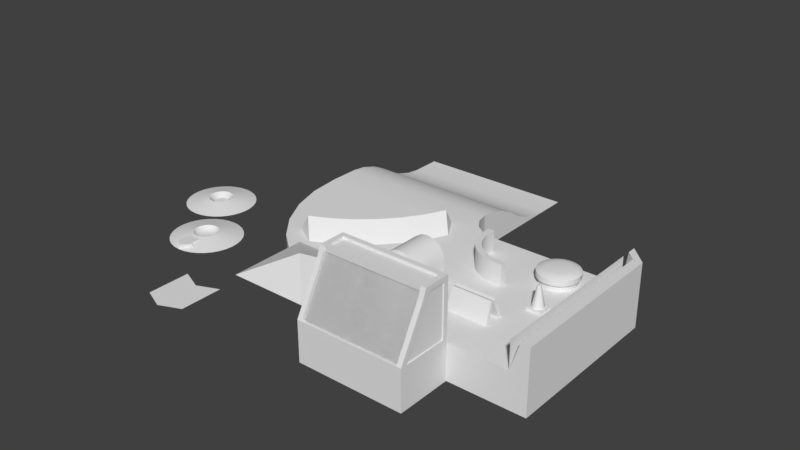 # Source: field_parts.blend  (saved by Blender 2.79.0; exported with 4.5.12 LTS)
import bpy
from mathutils import Matrix  # noqa: F401  (used for matrix-valued properties, if any)

bpy.ops.wm.read_factory_settings(use_empty=True)
scene = bpy.context.scene
scene.name = 'Scene'

# ---- collections
col_collection_1 = bpy.data.collections.new('Collection 1'); scene.collection.children.link(col_collection_1)

# ---- world
world_world = bpy.data.worlds.new('World'); scene.world = world_world
world_world.color = (0.05088, 0.05088, 0.05088)
world_world.use_sun_shadow = False
world_world.sun_shadow_jitter_overblur = 0.0
world_world.cycles.sampling_method = 'MANUAL'

# ---- meshes
me_cube_007 = bpy.data.meshes.new('Cube.007')
me_cube_007.from_pydata([(0.3491, 0.3491, 0.1251), (0.3491, 0.3491, -1.49e-07), (0.3491, -0.3491, 0.1251), (0.3491, -0.3491, -1.49e-07), (-0.3491, 0.3491, 0.1251), (-0.3491, 0.3491, -1.49e-07), (-0.3491, -0.3491, 0.1251), (-0.3491, -0.3491, -1.49e-07), (-3.172e-10, 0.2842, 0.1251), (0.2009, 0.2009, 0.1251), (0.2842, -1.142e-08, 0.1251), (0.2009, -0.2009, 0.1251), (-3.172e-10, -0.2842, 0.1251), (-0.2009, -0.2009, 0.1251), (-0.2842, 5.517e-09, 0.1251), (-0.2009, 0.2009, 0.1251), (0.06057, -0.06057, 1.116), (0.08566, -2.774e-09, 1.116), (0.06057, 0.06057, 1.116), (0.0, 0.08566, 1.116), (-0.06057, 0.06057, 1.116), (-0.08566, 2.332e-09, 1.116), (-0.06057, -0.06057, 1.116), (0.0, -0.08566, 1.116)], [], [(7, 6, 4, 5), (0, 4, 6, 2), (3, 2, 6, 7), (1, 0, 2, 3), (5, 4, 0, 1), (14, 21, 20, 15), (15, 20, 19, 8), (9, 18, 17, 10), (10, 17, 16, 11), (12, 23, 22, 13), (13, 22, 21, 14), (8, 19, 18, 9), (16, 17, 18, 19, 20, 21, 22, 23), (11, 16, 23, 12)])
me_cube_007.polygons.foreach_set('use_smooth', [True] * 14)
_uv = me_cube_007.uv_layers.new(name='UVMap')
_uv.uv.foreach_set('vector', [0.5703, 0.8887, 0.5684, 0.8887, 0.5684, 0.8809, 0.5703, 0.8809, 0.5645, 0.8887, 0.5645, 0.8965, 0.5547, 0.8965, 0.5547, 0.8887, 0.5664, 0.8809, 0.5684, 0.8809, 0.5684, 0.8887, 0.5664, 0.8887, 0.5645, 0.8887, 0.5645, 0.8887, 0.5645, 0.8809, 0.5645, 0.8809, 0.5664, 0.8887, 0.5645, 0.8887, 0.5645, 0.8809, 0.5664, 0.8809, 0.5195, 0.8789, 0.5195, 0.9961, 0.5039, 0.9961, 0.5039, 0.8789, 0.6211, 0.8789, 0.6211, 0.9961, 0.6055, 0.9961, 0.6055, 0.8789, 0.5918, 0.8789, 0.5918, 0.9961, 0.5762, 0.9961, 0.5762, 0.8789, 0.5762, 0.8789, 0.5762, 0.9961, 0.5625, 0.9961, 0.5625, 0.8789, 0.5488, 0.8789, 0.5488, 0.9961, 0.5332, 0.9961, 0.5332, 0.8789, 0.5332, 0.8789, 0.5332, 0.9961, 0.5195, 0.9961, 0.5195, 0.8789, 0.6055, 0.8789, 0.6055, 0.9961, 0.5918, 0.9961, 0.5918, 0.8789, 0.9492, 0.5371, 0.9609, 0.5488, 0.9609, 0.5645, 0.9492, 0.5762, 0.9336, 0.5762, 0.9219, 0.5645, 0.9219, 0.5488, 0.9336, 0.5371, 0.5625, 0.8789, 0.5625, 0.9961, 0.5488, 0.9961, 0.5488, 0.8789])
me_cube_007.use_remesh_preserve_volume = False
me_cube_007.use_remesh_preserve_attributes = False
me_cube_007.use_mirror_vertex_groups = False
me_cube_007.update()
me_cube_005 = bpy.data.meshes.new('Cube.005')
me_cube_005.from_pydata([(-1.0, 1.0, 0.001), (1.0, -1.0, 0.001), (-1.0, -1.0, 0.001), (4.768e-07, -1.422, 0.001), (1.0, 1.0, 0.001), (4.768e-07, 0.5782, 0.001)], [], [(5, 3, 1, 4), (0, 2, 3, 5)])
_uv = me_cube_005.uv_layers.new(name='UVMap')
_uv.uv.foreach_set('vector', [0.875, 0.05273, 0.875, 0.2441, 0.7539, 0.2012, 0.7539, 0.005859, 0.9961, 0.005859, 0.9961, 0.2012, 0.875, 0.2441, 0.875, 0.05273])
me_cube_005.use_remesh_preserve_volume = False
me_cube_005.use_remesh_preserve_attributes = False
me_cube_005.use_mirror_vertex_groups = False
me_cube_005.update()
me_torus = bpy.data.meshes.new('Torus')
me_torus.from_pydata([(-2.868, -1.085, 0.004639), (-2.555, -2.254, 0.004639), (-2.583, -1.003, 0.004639), (-2.034, -2.328, 0.8328), (-1.805, -0.6195, 0.004639), (-1.088, -1.862, 0.8328), (-1.085, -0.138, 0.004639), (-0.2117, -1.276, 0.8328), (-0.4334, 0.4334, 0.004639), (0.5809, -0.5809, 0.8328), (0.138, 1.085, 0.004639), (1.276, 0.2117, 0.8328), (0.6195, 1.805, 0.004639), (1.862, 1.088, 0.8328), (1.003, 2.583, 0.004639), (2.328, 2.034, 0.8328), (1.085, 2.868, 0.004639), (2.254, 2.555, 0.004639), (-2.745, -1.545, 0.004639), (-2.646, -1.916, 0.004639), (-2.192, -1.945, 0.4186), (-2.366, -1.525, 0.1562), (-1.523, -1.109, 0.1562), (-1.295, -1.503, 0.4186), (-0.7407, -0.5867, 0.1562), (-0.4638, -0.9474, 0.4186), (0.288, -0.288, 0.4186), (-0.03349, 0.03349, 0.1562), (0.9474, 0.4638, 0.4186), (0.5867, 0.7406, 0.1562), (1.503, 1.295, 0.4186), (1.109, 1.523, 0.1562), (1.525, 2.366, 0.1562), (1.945, 2.192, 0.4186), (1.916, 2.646, 0.004639), (1.545, 2.745, 0.004639), (-1.431, -2.931, 0.004639), (-0.4855, -2.464, 0.004639), (0.391, -1.879, 0.004639), (1.184, -1.184, 0.004639), (1.879, -0.391, 0.004639), (2.464, 0.4855, 0.004639), (2.931, 1.431, 0.004639)], [], [(19, 1, 3, 20), (20, 3, 5, 23), (23, 5, 7, 25), (2, 21, 22, 4), (25, 7, 9, 26), (4, 22, 24, 6), (26, 9, 11, 28), (6, 24, 27, 8), (10, 29, 31, 12), (8, 27, 29, 10), (28, 11, 13, 30), (12, 31, 32, 14), (30, 13, 15, 33), (33, 15, 17, 34), (14, 32, 35, 16), (31, 30, 33, 32), (21, 20, 23, 22), (29, 28, 30, 31), (22, 23, 25, 24), (18, 19, 20, 21), (27, 26, 28, 29), (24, 25, 26, 27), (32, 33, 34, 35), (0, 18, 21, 2), (13, 11, 40, 41), (9, 7, 38, 39), (3, 1, 36), (5, 3, 36, 37), (7, 5, 37, 38), (17, 15, 42), (11, 9, 39, 40), (15, 13, 41, 42)])
me_torus.polygons.foreach_set('use_smooth', [True] * 32)
_k = set([(2, 21), (3, 20), (14, 32), (15, 33), (20, 21), (32, 33)])
me_torus.attributes.new('sharp_edge', 'BOOLEAN', 'EDGE').data.foreach_set('value', [ (min(e.vertices), max(e.vertices)) in _k for e in me_torus.edges])
_uv = me_torus.uv_layers.new(name='UVMap')
_uv.uv.foreach_set('vector', [0.4805, 0.8945, 0.4824, 0.9297, 0.3926, 0.9609, 0.4219, 0.9121, 0.005859, 0.4238, 0.005859, 0.377, 0.08984, 0.377, 0.08984, 0.4238, 0.08984, 0.4238, 0.08984, 0.377, 0.1719, 0.377, 0.1719, 0.4238, 0.005859, 0.4961, 0.005859, 0.4551, 0.08984, 0.4551, 0.08984, 0.4961, 0.1719, 0.4238, 0.1719, 0.377, 0.2539, 0.377, 0.2539, 0.4238, 0.08984, 0.4961, 0.08984, 0.4551, 0.1719, 0.4551, 0.1719, 0.4961, 0.2539, 0.4238, 0.2539, 0.377, 0.3359, 0.377, 0.3359, 0.4238, 0.1719, 0.4961, 0.1719, 0.4551, 0.2539, 0.4551, 0.2539, 0.4961, 0.3359, 0.4961, 0.3359, 0.4551, 0.418, 0.4551, 0.418, 0.4961, 0.2539, 0.4961, 0.2539, 0.4551, 0.3359, 0.4551, 0.3359, 0.4961, 0.3359, 0.4238, 0.3359, 0.377, 0.418, 0.377, 0.418, 0.4238, 0.418, 0.4961, 0.418, 0.4551, 0.4922, 0.4551, 0.4922, 0.4961, 0.418, 0.4238, 0.418, 0.377, 0.4922, 0.377, 0.4922, 0.4238, 0.3457, 0.8965, 0.3926, 0.9316, 0.2969, 0.9316, 0.2871, 0.8984, 0.2832, 0.8086, 0.3125, 0.8574, 0.2734, 0.8633, 0.2559, 0.8203, 0.418, 0.4551, 0.418, 0.4238, 0.4922, 0.4238, 0.4922, 0.4551, 0.005859, 0.4551, 0.005859, 0.4238, 0.08984, 0.4238, 0.08984, 0.4551, 0.3359, 0.4551, 0.3359, 0.4238, 0.418, 0.4238, 0.418, 0.4551, 0.08984, 0.4551, 0.08984, 0.4238, 0.1719, 0.4238, 0.1719, 0.4551, 0.4805, 0.8574, 0.4805, 0.8945, 0.4219, 0.9121, 0.4414, 0.8652, 0.2539, 0.4551, 0.2539, 0.4238, 0.3359, 0.4238, 0.3359, 0.4551, 0.1719, 0.4551, 0.1719, 0.4238, 0.2539, 0.4238, 0.2539, 0.4551, 0.3125, 0.8574, 0.3457, 0.8965, 0.2871, 0.8984, 0.2734, 0.8633, 0.4824, 0.8105, 0.4805, 0.8574, 0.4414, 0.8652, 0.4531, 0.8086, 0.4297, 0.8887, 0.4023, 0.8828, 0.4023, 0.8516, 0.4316, 0.8555, 0.373, 0.8828, 0.3457, 0.8828, 0.3438, 0.8516, 0.373, 0.8496, 0.2949, 0.8965, 0.2676, 0.9082, 0.2871, 0.8691, 0.3184, 0.8887, 0.2949, 0.8965, 0.2871, 0.8691, 0.3145, 0.8574, 0.3457, 0.8828, 0.3184, 0.8887, 0.3145, 0.8574, 0.3438, 0.8516, 0.4824, 0.9062, 0.4531, 0.8945, 0.4609, 0.8652, 0.4023, 0.8828, 0.373, 0.8828, 0.373, 0.8496, 0.4023, 0.8516, 0.4531, 0.8945, 0.4297, 0.8887, 0.4316, 0.8555, 0.4609, 0.8652])
me_torus.use_remesh_preserve_volume = False
me_torus.use_remesh_preserve_attributes = False
me_torus.use_mirror_vertex_groups = False
me_torus.update()
me_cube_006 = bpy.data.meshes.new('Cube.006')
me_cube_006.from_pydata([(-1.908, -1.908, 0.0), (0.0, 0.0, 0.8919), (-1.908, 1.908, 0.0), (1.908, -1.908, 0.0), (1.908, 1.908, 0.0)], [], [(0, 1, 2), (2, 1, 4), (4, 1, 3), (3, 1, 0)])
_uv = me_cube_006.uv_layers.new(name='UVMap')
_uv.uv.foreach_set('vector', [0.9199, 0.6484, 0.9609, 0.6914, 0.9199, 0.7344, 0.8398, 0.4648, 0.877, 0.4277, 0.9141, 0.4648, 0.957, 0.7305, 0.916, 0.6895, 0.957, 0.6484, 0.9141, 0.4375, 0.875, 0.4785, 0.8359, 0.4375])
me_cube_006.use_remesh_preserve_volume = False
me_cube_006.use_remesh_preserve_attributes = False
me_cube_006.use_mirror_vertex_groups = False
me_cube_006.update()
me_cube_004 = bpy.data.meshes.new('Cube.004')
me_cube_004.from_pydata([(1.362, 0.9099, -1.192e-07), (1.158, 1.158, -1.192e-07), (0.9099, 1.362, -1.192e-07), (0.6267, 1.513, -1.192e-07), (0.3195, 1.606, -1.192e-07), (-1.016e-06, 1.638, -1.192e-07), (1.513, 0.6267, -1.192e-07), (1.606, 0.3195, -1.192e-07), (1.638, -1.581e-07, -1.192e-07), (1.606, -0.3195, -1.192e-07), (1.513, -0.6267, -1.192e-07), (1.362, -0.9099, -1.192e-07), (1.158, -1.158, -1.192e-07), (0.9099, -1.362, -1.192e-07), (0.6267, -1.513, -1.192e-07), (0.3195, -1.606, -1.192e-07), (-1.797e-06, -1.638, -1.192e-07), (-0.3195, -1.606, -1.192e-07), (-0.6267, -1.513, -1.192e-07), (-0.9099, -1.362, -1.192e-07), (-1.158, -1.158, -1.192e-07), (-1.362, -0.9099, -1.192e-07), (-1.513, -0.6267, -1.192e-07), (-1.606, -0.3195, -1.192e-07), (-1.638, 1.404e-06, -1.192e-07), (-1.606, 0.3195, -1.192e-07), (-1.513, 0.6267, -1.192e-07), (-1.362, 0.9099, -1.192e-07), (-1.158, 1.158, -1.192e-07), (-0.9099, 1.362, -1.192e-07), (-0.6267, 1.513, -1.192e-07), (-0.3195, 1.606, -1.192e-07), (0.4729, 0.316, 0.2408), (0.4022, 0.4022, 0.2408), (0.316, 0.4729, 0.2408), (0.2177, 0.5255, 0.2408), (0.111, 0.5579, 0.2408), (-8.845e-07, 0.5688, 0.2408), (0.5255, 0.2177, 0.2408), (0.5579, 0.111, 0.2408), (0.5688, 1.337e-07, 0.2408), (0.5579, -0.111, 0.2408), (0.5255, -0.2177, 0.2408), (0.4729, -0.316, 0.2408), (0.4022, -0.4022, 0.2408), (0.316, -0.4729, 0.2408), (0.2177, -0.5255, 0.2408), (0.111, -0.5579, 0.2408), (-1.156e-06, -0.5688, 0.2408), (-0.111, -0.5579, 0.2408), (-0.2177, -0.5255, 0.2408), (-0.316, -0.4729, 0.2408), (-0.4022, -0.4022, 0.2408), (-0.4729, -0.316, 0.2408), (-0.5255, -0.2177, 0.2408), (-0.5579, -0.111, 0.2408), (-0.5688, 6.761e-07, 0.2408), (-0.5579, 0.111, 0.2408), (-0.5255, 0.2177, 0.2408), (-0.4729, 0.316, 0.2408), (-0.4022, 0.4022, 0.2408), (-0.316, 0.4729, 0.2408), (-0.2177, 0.5255, 0.2408), (-0.111, 0.5579, 0.2408), (0.2459, 0.1643, 0.03503), (0.2091, 0.2091, 0.03503), (0.1643, 0.2459, 0.03503), (0.1132, 0.2732, 0.03503), (0.05769, 0.29, 0.03503), (-7.944e-07, 0.2957, 0.03503), (0.2732, 0.1132, 0.03503), (0.29, 0.05769, 0.03503), (0.2957, 2.515e-08, 0.03503), (0.29, -0.05769, 0.03503), (0.2732, -0.1132, 0.03503), (0.2459, -0.1643, 0.03503), (0.2091, -0.2091, 0.03503), (0.1643, -0.2459, 0.03503), (0.1132, -0.2732, 0.03503), (0.05769, -0.29, 0.03503), (-1.03e-06, -0.2957, 0.03503), (-0.05769, -0.29, 0.03503), (-0.1132, -0.2732, 0.03503), (-0.1643, -0.2459, 0.03503), (-0.2091, -0.2091, 0.03503), (-0.2459, -0.1643, 0.03503), (-0.2732, -0.1132, 0.03503), (-0.29, -0.05769, 0.03503), (-0.2957, 4.368e-07, 0.03503), (-0.29, 0.05769, 0.03503), (-0.2732, 0.1132, 0.03503), (-0.2459, 0.1643, 0.03503), (-0.2091, 0.2091, 0.03503), (-0.1643, 0.2459, 0.03503), (-0.1132, 0.2732, 0.03503), (-0.05769, 0.29, 0.03503)], [], [(4, 36, 35, 3), (0, 32, 38, 6), (29, 61, 62, 30), (16, 48, 49, 17), (5, 37, 36, 4), (30, 62, 63, 31), (17, 49, 50, 18), (0, 1, 33, 32), (31, 63, 37, 5), (18, 50, 51, 19), (19, 51, 52, 20), (6, 38, 39, 7), (20, 52, 53, 21), (7, 39, 40, 8), (21, 53, 54, 22), (8, 40, 41, 9), (22, 54, 55, 23), (9, 41, 42, 10), (23, 55, 56, 24), (10, 42, 43, 11), (24, 56, 57, 25), (11, 43, 44, 12), (25, 57, 58, 26), (12, 44, 45, 13), (26, 58, 59, 27), (13, 45, 46, 14), (27, 59, 60, 28), (14, 46, 47, 15), (3, 35, 34, 2), (28, 60, 61, 29), (15, 47, 48, 16), (32, 33, 65, 64), (70, 71, 39, 38), (95, 69, 37, 63), (82, 83, 51, 50), (83, 84, 52, 51), (66, 67, 68, 69, 95, 94, 93, 92, 91, 90, 89, 88, 87, 86, 85, 84, 83, 82, 81, 80, 79, 78, 77, 76, 75, 74, 73, 72, 71, 70, 64, 65), (71, 72, 40, 39), (84, 85, 53, 52), (67, 66, 34, 35), (85, 86, 54, 53), (72, 73, 41, 40), (86, 87, 55, 54), (73, 74, 42, 41), (87, 88, 56, 55), (74, 75, 43, 42), (88, 89, 57, 56), (75, 76, 44, 43), (89, 90, 58, 57), (76, 77, 45, 44), (90, 91, 59, 58), (77, 78, 46, 45), (91, 92, 60, 59), (78, 79, 47, 46), (92, 93, 61, 60), (79, 80, 48, 47), (68, 67, 35, 36), (93, 94, 62, 61), (80, 81, 49, 48), (69, 68, 36, 37), (94, 95, 63, 62), (81, 82, 50, 49), (2, 34, 33, 1), (64, 70, 38, 32), (66, 65, 33, 34)])
me_cube_004.polygons.foreach_set('use_smooth', [True] * 65)
_uv = me_cube_004.uv_layers.new(name='UVMap')
_uv.uv.foreach_set('vector', [0.9453, 0.7305, 0.9355, 0.6992, 0.9395, 0.6992, 0.9531, 0.7266, 0.9727, 0.7051, 0.9453, 0.6914, 0.9453, 0.6875, 0.9766, 0.6992, 0.9102, 0.7266, 0.9238, 0.6992, 0.9277, 0.6992, 0.918, 0.7305, 0.9277, 0.6348, 0.9316, 0.666, 0.9277, 0.666, 0.918, 0.6387, 0.9355, 0.7305, 0.9316, 0.6992, 0.9355, 0.6992, 0.9453, 0.7305, 0.918, 0.7305, 0.9277, 0.6992, 0.9316, 0.6992, 0.9277, 0.7305, 0.918, 0.6387, 0.9277, 0.666, 0.9238, 0.666, 0.9102, 0.6387, 0.9727, 0.7051, 0.9707, 0.7129, 0.9453, 0.6914, 0.9453, 0.6914, 0.9277, 0.7305, 0.9316, 0.6992, 0.9316, 0.6992, 0.9355, 0.7305, 0.9102, 0.6387, 0.9238, 0.666, 0.9219, 0.6699, 0.9004, 0.6465, 0.9004, 0.6465, 0.9219, 0.6699, 0.918, 0.6738, 0.8926, 0.6523, 0.9766, 0.6992, 0.9453, 0.6875, 0.9492, 0.6836, 0.9805, 0.6875, 0.8926, 0.6523, 0.918, 0.6738, 0.918, 0.6738, 0.8906, 0.6602, 0.9805, 0.6875, 0.9492, 0.6836, 0.9492, 0.6816, 0.9805, 0.6777, 0.8906, 0.6602, 0.918, 0.6738, 0.918, 0.6777, 0.8867, 0.6699, 0.9805, 0.6777, 0.9492, 0.6816, 0.9453, 0.6816, 0.9766, 0.6699, 0.8867, 0.6699, 0.918, 0.6777, 0.9141, 0.6816, 0.8828, 0.6777, 0.9766, 0.6699, 0.9453, 0.6816, 0.9453, 0.6738, 0.9727, 0.6602, 0.8828, 0.6777, 0.9141, 0.6816, 0.9141, 0.6836, 0.8828, 0.6875, 0.9727, 0.6602, 0.9453, 0.6738, 0.9453, 0.6738, 0.9707, 0.6523, 0.8828, 0.6875, 0.9141, 0.6836, 0.918, 0.6875, 0.8867, 0.6992, 0.9707, 0.6523, 0.9453, 0.6738, 0.9414, 0.6699, 0.9629, 0.6465, 0.8867, 0.6992, 0.918, 0.6875, 0.918, 0.6914, 0.8906, 0.7051, 0.9629, 0.6465, 0.9414, 0.6699, 0.9395, 0.6699, 0.9531, 0.6387, 0.8906, 0.7051, 0.918, 0.6914, 0.918, 0.6914, 0.8926, 0.7129, 0.9531, 0.6387, 0.9395, 0.6699, 0.9355, 0.666, 0.9453, 0.6387, 0.8926, 0.7129, 0.918, 0.6914, 0.9219, 0.6953, 0.9004, 0.7188, 0.9453, 0.6387, 0.9355, 0.666, 0.9316, 0.666, 0.9355, 0.6348, 0.9531, 0.7266, 0.9395, 0.6992, 0.9414, 0.6953, 0.9629, 0.7188, 0.9004, 0.7188, 0.9219, 0.6953, 0.9238, 0.6992, 0.9102, 0.7266, 0.9355, 0.6348, 0.9316, 0.666, 0.9316, 0.666, 0.9277, 0.6348, 0.9453, 0.6914, 0.9453, 0.6914, 0.9395, 0.6875, 0.9395, 0.6836, 0.9395, 0.6836, 0.9395, 0.6836, 0.9492, 0.6836, 0.9453, 0.6875, 0.9316, 0.6914, 0.9316, 0.6914, 0.9316, 0.6992, 0.9316, 0.6992, 0.9277, 0.6777, 0.9277, 0.6777, 0.9219, 0.6699, 0.9238, 0.666, 0.9277, 0.6777, 0.9238, 0.6777, 0.918, 0.6738, 0.9219, 0.6699, 0.9355, 0.6875, 0.9355, 0.6875, 0.9355, 0.6914, 0.9316, 0.6914, 0.9316, 0.6914, 0.9316, 0.6914, 0.9277, 0.6875, 0.9277, 0.6875, 0.9238, 0.6875, 0.9238, 0.6836, 0.9238, 0.6836, 0.9238, 0.6836, 0.9238, 0.6816, 0.9238, 0.6816, 0.9238, 0.6816, 0.9238, 0.6777, 0.9277, 0.6777, 0.9277, 0.6777, 0.9277, 0.6777, 0.9316, 0.6777, 0.9316, 0.6777, 0.9316, 0.6777, 0.9355, 0.6777, 0.9355, 0.6777, 0.9395, 0.6816, 0.9395, 0.6816, 0.9395, 0.6816, 0.9395, 0.6816, 0.9395, 0.6836, 0.9395, 0.6836, 0.9395, 0.6836, 0.9395, 0.6875, 0.9395, 0.6836, 0.9395, 0.6816, 0.9492, 0.6816, 0.9492, 0.6836, 0.9238, 0.6777, 0.9238, 0.6816, 0.918, 0.6738, 0.918, 0.6738, 0.9355, 0.6875, 0.9355, 0.6875, 0.9414, 0.6953, 0.9395, 0.6992, 0.9238, 0.6816, 0.9238, 0.6816, 0.918, 0.6777, 0.918, 0.6738, 0.9395, 0.6816, 0.9395, 0.6816, 0.9453, 0.6816, 0.9492, 0.6816, 0.9238, 0.6816, 0.9238, 0.6816, 0.9141, 0.6816, 0.918, 0.6777, 0.9395, 0.6816, 0.9395, 0.6816, 0.9453, 0.6738, 0.9453, 0.6816, 0.9238, 0.6816, 0.9238, 0.6836, 0.9141, 0.6836, 0.9141, 0.6816, 0.9395, 0.6816, 0.9395, 0.6816, 0.9453, 0.6738, 0.9453, 0.6738, 0.9238, 0.6836, 0.9238, 0.6836, 0.918, 0.6875, 0.9141, 0.6836, 0.9395, 0.6816, 0.9355, 0.6777, 0.9414, 0.6699, 0.9453, 0.6738, 0.9238, 0.6836, 0.9238, 0.6836, 0.918, 0.6914, 0.918, 0.6875, 0.9355, 0.6777, 0.9355, 0.6777, 0.9395, 0.6699, 0.9414, 0.6699, 0.9238, 0.6836, 0.9238, 0.6875, 0.918, 0.6914, 0.918, 0.6914, 0.9355, 0.6777, 0.9316, 0.6777, 0.9355, 0.666, 0.9395, 0.6699, 0.9238, 0.6875, 0.9277, 0.6875, 0.9219, 0.6953, 0.918, 0.6914, 0.9316, 0.6777, 0.9316, 0.6777, 0.9316, 0.666, 0.9355, 0.666, 0.9277, 0.6875, 0.9277, 0.6875, 0.9238, 0.6992, 0.9219, 0.6953, 0.9316, 0.6777, 0.9316, 0.6777, 0.9316, 0.666, 0.9316, 0.666, 0.9355, 0.6914, 0.9355, 0.6875, 0.9395, 0.6992, 0.9355, 0.6992, 0.9277, 0.6875, 0.9316, 0.6914, 0.9277, 0.6992, 0.9238, 0.6992, 0.9316, 0.6777, 0.9277, 0.6777, 0.9277, 0.666, 0.9316, 0.666, 0.9316, 0.6914, 0.9355, 0.6914, 0.9355, 0.6992, 0.9316, 0.6992, 0.9316, 0.6914, 0.9316, 0.6914, 0.9316, 0.6992, 0.9277, 0.6992, 0.9277, 0.6777, 0.9277, 0.6777, 0.9238, 0.666, 0.9277, 0.666, 0.9629, 0.7188, 0.9414, 0.6953, 0.9453, 0.6914, 0.9707, 0.7129, 0.9395, 0.6836, 0.9395, 0.6836, 0.9453, 0.6875, 0.9453, 0.6914, 0.9355, 0.6875, 0.9395, 0.6875, 0.9453, 0.6914, 0.9414, 0.6953])
me_cube_004.use_remesh_preserve_volume = False
me_cube_004.use_remesh_preserve_attributes = False
me_cube_004.use_mirror_vertex_groups = False
me_cube_004.update()
me_cube_003 = bpy.data.meshes.new('Cube.003')
me_cube_003.from_pydata([(1.362, 0.9099, -1.192e-07), (1.158, 1.158, -1.192e-07), (0.9099, 1.362, -1.192e-07), (0.6267, 1.513, -1.192e-07), (0.3195, 1.606, -1.192e-07), (-1.016e-06, 1.638, -1.192e-07), (1.513, 0.6267, -1.192e-07), (1.606, 0.3195, -1.192e-07), (1.638, -1.581e-07, -1.192e-07), (1.606, -0.3195, -1.192e-07), (1.513, -0.6267, -1.192e-07), (1.362, -0.9099, -1.192e-07), (1.158, -1.158, -1.192e-07), (0.9099, -1.362, -1.192e-07), (0.6267, -1.513, -1.192e-07), (0.3195, -1.606, -1.192e-07), (-1.797e-06, -1.638, -1.192e-07), (-0.3195, -1.606, -1.192e-07), (-0.6267, -1.513, -1.192e-07), (-0.9099, -1.362, -1.192e-07), (-1.158, -1.158, -1.192e-07), (-1.362, -0.9099, -1.192e-07), (-1.513, -0.6267, -1.192e-07), (-1.606, -0.3195, -1.192e-07), (-1.638, 1.404e-06, -1.192e-07), (-1.606, 0.3195, -1.192e-07), (-1.513, 0.6267, -1.192e-07), (-1.362, 0.9099, -1.192e-07), (-1.158, 1.158, -1.192e-07), (-0.9099, 1.362, -1.192e-07), (-0.6267, 1.513, -1.192e-07), (-0.3195, 1.606, -1.192e-07), (0.4729, 0.316, 0.2408), (0.4022, 0.4022, 0.2408), (0.316, 0.4729, 0.2408), (0.2177, 0.5255, 0.2408), (0.111, 0.5579, 0.2408), (-8.845e-07, 0.5688, 0.2408), (0.5255, 0.2177, 0.2408), (0.5579, 0.111, 0.2408), (0.5688, 1.337e-07, 0.2408), (0.5579, -0.111, 0.2408), (0.5255, -0.2177, 0.2408), (0.4729, -0.316, 0.2408), (0.4022, -0.4022, 0.2408), (0.316, -0.4729, 0.2408), (0.2177, -0.5255, 0.2408), (0.111, -0.5579, 0.2408), (-1.156e-06, -0.5688, 0.2408), (-0.111, -0.5579, 0.2408), (-0.2177, -0.5255, 0.2408), (-0.316, -0.4729, 0.2408), (-0.4022, -0.4022, 0.2408), (-0.4729, -0.316, 0.2408), (-0.5255, -0.2177, 0.2408), (-0.5579, -0.111, 0.2408), (-0.5688, 6.761e-07, 0.2408), (-0.5579, 0.111, 0.2408), (-0.5255, 0.2177, 0.2408), (-0.4729, 0.316, 0.2408), (-0.4022, 0.4022, 0.2408), (-0.316, 0.4729, 0.2408), (-0.2177, 0.5255, 0.2408), (-0.111, 0.5579, 0.2408), (0.2459, 0.1643, 0.03503), (0.387, 0.2586, 0.115), (0.2091, 0.2091, 0.03503), (0.3291, 0.3291, 0.115), (0.2586, 0.387, 0.115), (0.1643, 0.2459, 0.03503), (0.1781, 0.43, 0.115), (0.1132, 0.2732, 0.03503), (0.09079, 0.4565, 0.115), (0.05769, 0.29, 0.03503), (-8.726e-07, 0.4654, 0.115), (-7.944e-07, 0.2957, 0.03503), (0.2732, 0.1132, 0.03503), (0.43, 0.1781, 0.115), (0.29, 0.05769, 0.03503), (0.4565, 0.09079, 0.115), (0.2957, 2.515e-08, 0.03503), (0.4654, 1.608e-07, 0.115), (0.29, -0.05769, 0.03503), (0.4565, -0.09079, 0.115), (0.2732, -0.1132, 0.03503), (0.43, -0.1781, 0.115), (0.2459, -0.1643, 0.03503), (0.387, -0.2586, 0.115), (0.2091, -0.2091, 0.03503), (0.3291, -0.3291, 0.115), (0.1643, -0.2459, 0.03503), (0.2586, -0.387, 0.115), (0.1132, -0.2732, 0.03503), (0.1781, -0.43, 0.115), (0.05769, -0.29, 0.03503), (0.09079, -0.4565, 0.115), (-1.03e-06, -0.2957, 0.03503), (-1.094e-06, -0.4654, 0.115), (-0.05769, -0.29, 0.03503), (-0.0908, -0.4565, 0.115), (-0.1132, -0.2732, 0.03503), (-0.1781, -0.43, 0.115), (-0.1643, -0.2459, 0.03503), (-0.2586, -0.387, 0.115), (-0.2091, -0.2091, 0.03503), (-0.3291, -0.3291, 0.115), (-0.2459, -0.1643, 0.03503), (-0.387, -0.2586, 0.115), (-0.2732, -0.1132, 0.03503), (-0.43, -0.1781, 0.115), (-0.29, -0.05769, 0.03503), (-0.4565, -0.09079, 0.115), (-0.2957, 4.368e-07, 0.03503), (-0.4654, 6.047e-07, 0.115), (-0.29, 0.05769, 0.03503), (-0.4565, 0.0908, 0.115), (-0.2732, 0.1132, 0.03503), (-0.43, 0.1781, 0.115), (-0.2459, 0.1643, 0.03503), (-0.387, 0.2586, 0.115), (-0.2091, 0.2091, 0.03503), (-0.3291, 0.3291, 0.115), (-0.1643, 0.2459, 0.03503), (-0.2586, 0.387, 0.115), (-0.1132, 0.2732, 0.03503), (-0.1781, 0.43, 0.115), (-0.05769, 0.29, 0.03503), (-0.0908, 0.4565, 0.115), (-0.3127, -1.194, -1.192e-07), (0.3127, -1.194, -1.192e-07), (-0.3127, -0.5688, -1.192e-07), (0.3127, -0.5688, -1.192e-07), (0.0, -1.604, -1.192e-07), (-0.4458, -1.194, -1.192e-07), (0.4458, -1.194, -1.192e-07), (-0.3127, -1.194, 0.2063), (0.3127, -1.194, 0.2063), (-0.3127, -0.5688, 0.2063), (0.3127, -0.5688, 0.2063), (0.0, -1.604, 0.2063), (-0.4458, -1.194, 0.2063), (0.4458, -1.194, 0.2063)], [], [(4, 36, 35, 3), (0, 32, 38, 6), (29, 61, 62, 30), (16, 48, 49, 17), (5, 37, 36, 4), (30, 62, 63, 31), (17, 49, 50, 18), (0, 1, 33, 32), (31, 63, 37, 5), (18, 50, 51, 19), (19, 51, 52, 20), (6, 38, 39, 7), (20, 52, 53, 21), (7, 39, 40, 8), (21, 53, 54, 22), (8, 40, 41, 9), (22, 54, 55, 23), (9, 41, 42, 10), (23, 55, 56, 24), (10, 42, 43, 11), (24, 56, 57, 25), (11, 43, 44, 12), (25, 57, 58, 26), (12, 44, 45, 13), (26, 58, 59, 27), (13, 45, 46, 14), (27, 59, 60, 28), (14, 46, 47, 15), (3, 35, 34, 2), (28, 60, 61, 29), (15, 47, 48, 16), (36, 37, 74, 72), (38, 32, 65, 77), (63, 62, 125, 127), (50, 49, 99, 101), (37, 63, 127, 74), (51, 50, 101, 103), (69, 71, 73, 75, 126, 124, 122, 120, 118, 116, 114, 112, 110, 108, 106, 104, 102, 100, 98, 96, 94, 92, 90, 88, 86, 84, 82, 80, 78, 76, 64, 66), (39, 38, 77, 79), (52, 51, 103, 105), (33, 34, 68, 67), (53, 52, 105, 107), (40, 39, 79, 81), (54, 53, 107, 109), (41, 40, 81, 83), (55, 54, 109, 111), (42, 41, 83, 85), (56, 55, 111, 113), (43, 42, 85, 87), (57, 56, 113, 115), (44, 43, 87, 89), (58, 57, 115, 117), (45, 44, 89, 91), (59, 58, 117, 119), (46, 45, 91, 93), (60, 59, 119, 121), (47, 46, 93, 95), (34, 35, 70, 68), (61, 60, 121, 123), (48, 47, 95, 97), (35, 36, 72, 70), (62, 61, 123, 125), (49, 48, 97, 99), (2, 34, 33, 1), (67, 68, 69, 66), (68, 70, 71, 69), (70, 72, 73, 71), (72, 74, 75, 73), (65, 67, 66, 64), (77, 65, 64, 76), (79, 77, 76, 78), (81, 79, 78, 80), (83, 81, 80, 82), (85, 83, 82, 84), (87, 85, 84, 86), (89, 87, 86, 88), (91, 89, 88, 90), (93, 91, 90, 92), (95, 93, 92, 94), (97, 95, 94, 96), (99, 97, 96, 98), (101, 99, 98, 100), (103, 101, 100, 102), (105, 103, 102, 104), (107, 105, 104, 106), (109, 107, 106, 108), (111, 109, 108, 110), (113, 111, 110, 112), (115, 113, 112, 114), (117, 115, 114, 116), (119, 117, 116, 118), (121, 119, 118, 120), (123, 121, 120, 122), (125, 123, 122, 124), (127, 125, 124, 126), (74, 127, 126, 75), (32, 33, 67, 65), (132, 133, 128, 129, 134), (128, 130, 131, 129), (139, 141, 136, 135, 140), (135, 136, 138, 137), (133, 132, 139, 140), (128, 133, 140, 135), (131, 130, 137, 138), (130, 128, 135, 137), (132, 134, 141, 139), (134, 129, 136, 141), (129, 131, 138, 136)])
me_cube_003.polygons.foreach_set('use_smooth', [1, 1, 1, 1, 1, 1, 1, 1, 1, 1, 1, 1, 1, 1, 1, 1, 1, 1, 1, 1, 1, 1, 1, 1, 1, 1, 1, 1, 1, 1, 1, 1, 1, 1, 1, 1, 1, 1, 1, 1, 1, 1, 1, 1, 1, 1, 1, 1, 1, 1, 1, 1, 1, 1, 1, 1, 1, 1, 1, 1, 1, 1, 1, 1, 1, 1, 1, 1, 1, 1, 1, 1, 1, 1, 1, 1, 1, 1, 1, 1, 1, 1, 1, 1, 1, 1, 1, 1, 1, 1, 1, 1, 1, 1, 1, 1, 1, 0, 0, 0, 0, 0, 0, 0, 0, 0, 0, 0])
_uv = me_cube_003.uv_layers.new(name='UVMap')
_uv.uv.foreach_set('vector', [0.9121, 0.4883, 0.8906, 0.418, 0.8926, 0.4141, 0.9316, 0.4805, 0.9805, 0.4316, 0.9141, 0.3926, 0.918, 0.3906, 0.9883, 0.4121, 0.8223, 0.4805, 0.8613, 0.4141, 0.8633, 0.418, 0.8418, 0.4883, 0.8633, 0.2637, 0.8711, 0.3359, 0.8633, 0.3359, 0.8418, 0.2656, 0.8906, 0.4902, 0.8828, 0.418, 0.8906, 0.418, 0.9121, 0.4883, 0.8418, 0.4883, 0.8633, 0.418, 0.8711, 0.418, 0.8633, 0.4902, 0.8418, 0.2656, 0.8633, 0.3359, 0.8613, 0.3398, 0.8223, 0.2734, 0.9805, 0.4316, 0.9668, 0.4512, 0.9082, 0.4023, 0.9141, 0.3926, 0.8633, 0.4902, 0.8711, 0.418, 0.8828, 0.418, 0.8906, 0.4902, 0.8223, 0.2734, 0.8613, 0.3398, 0.8516, 0.3457, 0.8027, 0.2871, 0.8027, 0.2871, 0.8516, 0.3457, 0.8457, 0.3516, 0.7871, 0.3027, 0.9883, 0.4121, 0.918, 0.3906, 0.918, 0.3828, 0.9902, 0.3906, 0.7871, 0.3027, 0.8457, 0.3516, 0.8398, 0.3613, 0.7734, 0.3223, 0.9902, 0.3906, 0.918, 0.3828, 0.918, 0.3711, 0.9902, 0.3633, 0.7734, 0.3223, 0.8398, 0.3613, 0.8359, 0.3633, 0.7656, 0.3418, 0.9902, 0.3633, 0.918, 0.3711, 0.918, 0.3633, 0.9883, 0.3418, 0.7656, 0.3418, 0.8359, 0.3633, 0.8359, 0.3711, 0.7637, 0.3633, 0.9883, 0.3418, 0.918, 0.3633, 0.9141, 0.3613, 0.9805, 0.3223, 0.7637, 0.3633, 0.8359, 0.3711, 0.8359, 0.3828, 0.7637, 0.3906, 0.9805, 0.3223, 0.9141, 0.3613, 0.9082, 0.3516, 0.9668, 0.3027, 0.7637, 0.3906, 0.8359, 0.3828, 0.8359, 0.3906, 0.7656, 0.4121, 0.9668, 0.3027, 0.9082, 0.3516, 0.9023, 0.3457, 0.9512, 0.2871, 0.7656, 0.4121, 0.8359, 0.3906, 0.8398, 0.3926, 0.7734, 0.4316, 0.9512, 0.2871, 0.9023, 0.3457, 0.8926, 0.3398, 0.9316, 0.2734, 0.7734, 0.4316, 0.8398, 0.3926, 0.8457, 0.4023, 0.7871, 0.4512, 0.9316, 0.2734, 0.8926, 0.3398, 0.8906, 0.3359, 0.9121, 0.2656, 0.7871, 0.4512, 0.8457, 0.4023, 0.8516, 0.4082, 0.8027, 0.4668, 0.9121, 0.2656, 0.8906, 0.3359, 0.8828, 0.3359, 0.8906, 0.2637, 0.9316, 0.4805, 0.8926, 0.4141, 0.9023, 0.4082, 0.9512, 0.4668, 0.8027, 0.4668, 0.8516, 0.4082, 0.8613, 0.4141, 0.8223, 0.4805, 0.8906, 0.2637, 0.8828, 0.3359, 0.8711, 0.3359, 0.8633, 0.2637, 0.8262, 0.7031, 0.8242, 0.707, 0.8203, 0.7012, 0.8242, 0.7012, 0.834, 0.6855, 0.834, 0.6895, 0.8281, 0.6895, 0.8281, 0.6855, 0.8203, 0.709, 0.8145, 0.709, 0.8145, 0.7031, 0.8184, 0.7031, 0.7969, 0.6738, 0.7988, 0.6699, 0.8008, 0.6738, 0.7988, 0.6758, 0.8242, 0.707, 0.8203, 0.709, 0.8184, 0.7031, 0.8203, 0.7012, 0.793, 0.6758, 0.7969, 0.6738, 0.7988, 0.6758, 0.7988, 0.6797, 0.8145, 0.5684, 0.8125, 0.5723, 0.8125, 0.5723, 0.8105, 0.5684, 0.8105, 0.5684, 0.8066, 0.5684, 0.8066, 0.5684, 0.8066, 0.5645, 0.8066, 0.5645, 0.8027, 0.5625, 0.8027, 0.5625, 0.8066, 0.5605, 0.8066, 0.5605, 0.8066, 0.5566, 0.8066, 0.5566, 0.8105, 0.5566, 0.8105, 0.5566, 0.8125, 0.5527, 0.8125, 0.5527, 0.8145, 0.5566, 0.8145, 0.5566, 0.8184, 0.5566, 0.8184, 0.5566, 0.8184, 0.5605, 0.8184, 0.5605, 0.8223, 0.5625, 0.8223, 0.5625, 0.8184, 0.5645, 0.8184, 0.5645, 0.8184, 0.5684, 0.8184, 0.5684, 0.8145, 0.5684, 0.834, 0.6797, 0.834, 0.6855, 0.8281, 0.6855, 0.8281, 0.6816, 0.791, 0.6797, 0.793, 0.6758, 0.7988, 0.6797, 0.7988, 0.6816, 0.834, 0.6953, 0.832, 0.6992, 0.8262, 0.6953, 0.8262, 0.6934, 0.791, 0.6855, 0.791, 0.6797, 0.7988, 0.6816, 0.7969, 0.6855, 0.832, 0.6758, 0.834, 0.6797, 0.8281, 0.6816, 0.8262, 0.6797, 0.791, 0.6895, 0.791, 0.6855, 0.7969, 0.6855, 0.7969, 0.6895, 0.8301, 0.6738, 0.832, 0.6758, 0.8262, 0.6797, 0.8262, 0.6758, 0.791, 0.6953, 0.791, 0.6895, 0.7969, 0.6895, 0.7988, 0.6934, 0.8262, 0.6699, 0.8301, 0.6738, 0.8262, 0.6758, 0.8242, 0.6738, 0.793, 0.6992, 0.791, 0.6953, 0.7988, 0.6934, 0.7988, 0.6953, 0.8242, 0.668, 0.8262, 0.6699, 0.8242, 0.6738, 0.8203, 0.6738, 0.7969, 0.7012, 0.793, 0.6992, 0.7988, 0.6953, 0.7988, 0.6992, 0.8203, 0.666, 0.8242, 0.668, 0.8203, 0.6738, 0.8184, 0.6719, 0.7988, 0.7031, 0.7969, 0.7012, 0.7988, 0.6992, 0.8008, 0.7012, 0.8145, 0.666, 0.8203, 0.666, 0.8184, 0.6719, 0.8145, 0.6719, 0.8008, 0.707, 0.7988, 0.7031, 0.8008, 0.7012, 0.8047, 0.7012, 0.8105, 0.666, 0.8145, 0.666, 0.8145, 0.6719, 0.8105, 0.6719, 0.8047, 0.709, 0.8008, 0.707, 0.8047, 0.7012, 0.8066, 0.7012, 0.8047, 0.666, 0.8105, 0.666, 0.8105, 0.6719, 0.8066, 0.6719, 0.832, 0.6992, 0.8301, 0.7012, 0.8262, 0.6992, 0.8262, 0.6953, 0.8105, 0.709, 0.8047, 0.709, 0.8066, 0.7012, 0.8105, 0.7031, 0.8008, 0.668, 0.8047, 0.666, 0.8066, 0.6719, 0.8047, 0.6738, 0.8301, 0.7012, 0.8262, 0.7031, 0.8242, 0.7012, 0.8262, 0.6992, 0.8145, 0.709, 0.8105, 0.709, 0.8105, 0.7031, 0.8145, 0.7031, 0.7988, 0.6699, 0.8008, 0.668, 0.8047, 0.6738, 0.8008, 0.6738, 0.9512, 0.4668, 0.9023, 0.4082, 0.9082, 0.4023, 0.9668, 0.4512, 0.8262, 0.6934, 0.8262, 0.6953, 0.8223, 0.6934, 0.8223, 0.6914, 0.8262, 0.6953, 0.8262, 0.6992, 0.8203, 0.6953, 0.8223, 0.6934, 0.8262, 0.6992, 0.8242, 0.7012, 0.8184, 0.6953, 0.8203, 0.6953, 0.8242, 0.7012, 0.8203, 0.7012, 0.8164, 0.6973, 0.8184, 0.6953, 0.8281, 0.6895, 0.8262, 0.6934, 0.8223, 0.6914, 0.8223, 0.6895, 0.8281, 0.6855, 0.8281, 0.6895, 0.8223, 0.6895, 0.8223, 0.6855, 0.8281, 0.6816, 0.8281, 0.6855, 0.8223, 0.6855, 0.8223, 0.6836, 0.8262, 0.6797, 0.8281, 0.6816, 0.8223, 0.6836, 0.8223, 0.6816, 0.8262, 0.6758, 0.8262, 0.6797, 0.8223, 0.6816, 0.8203, 0.6816, 0.8242, 0.6738, 0.8262, 0.6758, 0.8203, 0.6816, 0.8203, 0.6797, 0.8203, 0.6738, 0.8242, 0.6738, 0.8203, 0.6797, 0.8184, 0.6777, 0.8184, 0.6719, 0.8203, 0.6738, 0.8184, 0.6777, 0.8164, 0.6777, 0.8145, 0.6719, 0.8184, 0.6719, 0.8164, 0.6777, 0.8145, 0.6777, 0.8105, 0.6719, 0.8145, 0.6719, 0.8145, 0.6777, 0.8105, 0.6777, 0.8066, 0.6719, 0.8105, 0.6719, 0.8105, 0.6777, 0.8086, 0.6777, 0.8047, 0.6738, 0.8066, 0.6719, 0.8086, 0.6777, 0.8086, 0.6777, 0.8008, 0.6738, 0.8047, 0.6738, 0.8086, 0.6777, 0.8066, 0.6797, 0.7988, 0.6758, 0.8008, 0.6738, 0.8066, 0.6797, 0.8047, 0.6797, 0.7988, 0.6797, 0.7988, 0.6758, 0.8047, 0.6797, 0.8027, 0.6816, 0.7988, 0.6816, 0.7988, 0.6797, 0.8027, 0.6816, 0.8027, 0.6836, 0.7969, 0.6855, 0.7988, 0.6816, 0.8027, 0.6836, 0.8027, 0.6855, 0.7969, 0.6895, 0.7969, 0.6855, 0.8027, 0.6855, 0.8027, 0.6895, 0.7988, 0.6934, 0.7969, 0.6895, 0.8027, 0.6895, 0.8027, 0.6914, 0.7988, 0.6953, 0.7988, 0.6934, 0.8027, 0.6914, 0.8027, 0.6914, 0.7988, 0.6992, 0.7988, 0.6953, 0.8027, 0.6914, 0.8047, 0.6934, 0.8008, 0.7012, 0.7988, 0.6992, 0.8047, 0.6934, 0.8047, 0.6953, 0.8047, 0.7012, 0.8008, 0.7012, 0.8047, 0.6953, 0.8066, 0.6973, 0.8066, 0.7012, 0.8047, 0.7012, 0.8066, 0.6973, 0.8086, 0.6973, 0.8105, 0.7031, 0.8066, 0.7012, 0.8086, 0.6973, 0.8105, 0.6973, 0.8145, 0.7031, 0.8105, 0.7031, 0.8105, 0.6973, 0.8145, 0.6973, 0.8184, 0.7031, 0.8145, 0.7031, 0.8145, 0.6973, 0.8164, 0.6973, 0.8203, 0.7012, 0.8184, 0.7031, 0.8164, 0.6973, 0.8164, 0.6973, 0.834, 0.6895, 0.834, 0.6953, 0.8262, 0.6934, 0.8281, 0.6895, 0.8223, 0.6738, 0.8301, 0.6816, 0.8281, 0.6816, 0.8164, 0.6816, 0.8145, 0.6816, 0.8281, 0.6816, 0.8281, 0.6934, 0.8164, 0.6934, 0.8164, 0.6816, 0.8066, 0.6738, 0.8145, 0.6816, 0.8125, 0.6816, 0.8008, 0.6816, 0.7988, 0.6816, 0.8008, 0.6816, 0.8125, 0.6816, 0.8125, 0.6934, 0.8008, 0.6934, 0.8164, 0.6934, 0.8164, 0.7012, 0.8125, 0.7012, 0.8125, 0.6934, 0.8203, 0.6973, 0.8164, 0.6973, 0.8164, 0.6934, 0.8203, 0.6934, 0.8027, 0.7051, 0.8027, 0.6934, 0.8066, 0.6934, 0.8066, 0.7051, 0.8027, 0.6934, 0.8027, 0.7051, 0.7988, 0.7051, 0.7988, 0.6934, 0.8086, 0.6934, 0.8086, 0.7051, 0.8066, 0.7051, 0.8066, 0.6934, 0.8223, 0.6973, 0.8203, 0.6973, 0.8203, 0.6934, 0.8223, 0.6934, 0.8125, 0.6934, 0.8125, 0.7012, 0.8086, 0.7012, 0.8086, 0.6934])
me_cube_003.use_remesh_preserve_volume = False
me_cube_003.use_remesh_preserve_attributes = False
me_cube_003.use_mirror_vertex_groups = False
me_cube_003.update()
me_cylinder = bpy.data.meshes.new('Cylinder')
me_cylinder.from_pydata([(1.545e-07, -1.661, 1.418), (4.033e-08, -0.9169, 1.576), (-0.2001, -1.661, 1.378), (-0.2605, -0.9169, 1.524), (-0.3697, -1.661, 1.265), (-0.4813, -0.9169, 1.376), (-0.483, -1.661, 1.095), (-0.6288, -0.9169, 1.155), (-0.5228, -1.661, 0.895), (-0.6806, -0.9169, 0.895), (-0.483, -1.661, 0.6949), (-0.6288, -0.9169, 0.6346), (-0.3697, -1.661, 0.5253), (-0.4813, -0.9169, 0.4138), (-0.2001, -1.661, 0.412), (-0.2605, -0.9169, 0.2662), (2.42e-08, -1.661, 0.3722), (-6.244e-08, -0.9169, 0.2144), (0.2001, -1.661, 0.412), (0.2605, -0.9169, 0.2662), (0.3697, -1.661, 0.5253), (0.4813, -0.9169, 0.4138), (0.483, -1.661, 0.6949), (0.6288, -0.9169, 0.6346), (0.5228, -1.661, 0.895), (0.6806, -0.9169, 0.895), (0.483, -1.661, 1.095), (0.6288, -0.9169, 1.155), (0.3697, -1.661, 1.265), (0.4813, -0.9169, 1.376), (0.2001, -1.661, 1.378), (0.2605, -0.9169, 1.524), (6.28e-08, -0.9169, 1.746), (-9.002e-08, 0.8313, 1.746), (-0.3438, -0.9169, 1.678), (-0.3438, 0.8313, 1.678), (-0.6353, -0.9169, 1.483), (-0.6353, 0.8313, 1.483), (-0.83, -0.9169, 1.191), (-0.83, 0.8313, 1.191), (-0.8984, -0.9169, 0.8475), (-0.8984, 0.8313, 0.8475), (0.8984, -0.9169, 0.8475), (0.8984, 0.8313, 0.8475), (0.83, -0.9169, 1.191), (0.83, 0.8313, 1.191), (0.6353, -0.9169, 1.483), (0.6353, 0.8313, 1.483), (0.3438, -0.9169, 1.678), (0.3438, 0.8313, 1.678), (-0.8984, -0.9169, 0.0), (-0.8984, 0.8313, 0.0), (0.8984, -0.9169, 1.192e-07), (0.8984, 0.8313, 0.0), (1.054e-07, -1.661, 1.576), (-0.2605, -1.661, 1.524), (-0.4813, -1.661, 1.376), (-0.6288, -1.661, 1.155), (-0.6806, -1.661, 0.895), (-0.6288, -1.661, 0.6346), (-0.4813, -1.661, 0.4138), (-0.2605, -1.661, 0.2662), (2.624e-09, -1.661, 0.2144), (0.2605, -1.661, 0.2662), (0.4813, -1.661, 0.4138), (0.6288, -1.661, 0.6346), (0.6806, -1.661, 0.895), (0.6288, -1.661, 1.155), (0.4813, -1.661, 1.376), (0.2605, -1.661, 1.524), (1.356e-07, -1.444, 1.418), (-0.2001, -1.444, 1.378), (-0.3697, -1.444, 1.265), (-0.483, -1.444, 1.095), (-0.5228, -1.444, 0.895), (-0.483, -1.444, 0.6949), (-0.3697, -1.444, 0.5253), (-0.2001, -1.444, 0.412), (5.238e-09, -1.444, 0.3722), (0.2001, -1.444, 0.412), (0.3697, -1.444, 0.5253), (0.483, -1.444, 0.6949), (0.5228, -1.444, 0.895), (0.483, -1.444, 1.095), (0.3697, -1.444, 1.265), (0.2001, -1.444, 1.378)], [], [(54, 1, 3, 55), (55, 3, 5, 56), (56, 5, 7, 57), (57, 7, 9, 58), (58, 9, 11, 59), (59, 11, 13, 60), (60, 13, 15, 61), (61, 15, 17, 62), (62, 17, 19, 63), (63, 19, 21, 64), (64, 21, 23, 65), (65, 23, 25, 66), (66, 25, 27, 67), (67, 27, 29, 68), (68, 29, 31, 69), (69, 31, 1, 54), (24, 26, 83, 82), (32, 33, 35, 34), (34, 35, 37, 36), (36, 37, 39, 38), (38, 39, 41, 40), (42, 43, 45, 44), (44, 45, 47, 46), (46, 47, 49, 48), (48, 49, 33, 32), (43, 42, 52, 53), (40, 41, 51, 50), (53, 51, 41, 43), (42, 40, 50, 52), (38, 40, 42, 44), (36, 38, 44, 46), (34, 36, 46, 48), (32, 34, 48), (39, 45, 43, 41), (37, 47, 45, 39), (35, 33, 49), (37, 35, 49, 47), (2, 0, 54, 55), (4, 2, 55, 56), (6, 4, 56, 57), (8, 6, 57, 58), (10, 8, 58, 59), (12, 10, 59, 60), (14, 12, 60, 61), (16, 14, 61, 62), (18, 16, 62, 63), (20, 18, 63, 64), (22, 20, 64, 65), (24, 22, 65, 66), (26, 24, 66, 67), (28, 26, 67, 68), (30, 28, 68, 69), (0, 30, 69, 54), (70, 71, 72, 73, 74, 75, 76, 77, 78, 79, 80, 81, 82, 83, 84, 85), (10, 12, 76, 75), (26, 28, 84, 83), (12, 14, 77, 76), (28, 30, 85, 84), (14, 16, 78, 77), (0, 2, 71, 70), (30, 0, 70, 85), (16, 18, 79, 78), (2, 4, 72, 71), (18, 20, 80, 79), (4, 6, 73, 72), (20, 22, 81, 80), (6, 8, 74, 73), (22, 24, 82, 81), (8, 10, 75, 74)])
me_cylinder.polygons.foreach_set('use_smooth', [True] * 69)
_uv = me_cylinder.uv_layers.new(name='UVMap')
_uv.uv.foreach_set('vector', [0.9648, 0.7109, 0.9492, 0.6895, 0.959, 0.6855, 0.9648, 0.7109, 0.9648, 0.7109, 0.959, 0.6855, 0.9668, 0.6855, 0.9648, 0.7109, 0.9648, 0.7109, 0.9668, 0.6855, 0.9766, 0.6875, 0.9648, 0.7109, 0.9648, 0.7109, 0.9766, 0.6875, 0.9844, 0.6953, 0.9648, 0.7109, 0.9648, 0.7109, 0.9844, 0.6953, 0.9883, 0.7051, 0.9648, 0.7109, 0.9648, 0.7109, 0.9883, 0.7051, 0.9902, 0.7148, 0.9648, 0.7109, 0.9648, 0.7109, 0.9902, 0.7148, 0.9863, 0.7227, 0.9648, 0.7109, 0.9648, 0.7109, 0.9863, 0.7227, 0.9824, 0.7305, 0.9648, 0.7109, 0.9648, 0.7109, 0.9824, 0.7305, 0.9727, 0.7383, 0.9648, 0.7109, 0.9648, 0.7109, 0.9727, 0.7383, 0.9609, 0.7363, 0.9648, 0.7109, 0.9648, 0.7109, 0.9609, 0.7363, 0.9512, 0.7344, 0.9648, 0.7109, 0.9648, 0.7109, 0.9512, 0.7344, 0.9453, 0.7266, 0.9648, 0.7109, 0.9648, 0.7109, 0.9453, 0.7266, 0.9395, 0.7207, 0.9648, 0.7109, 0.9648, 0.7109, 0.9395, 0.7207, 0.9375, 0.709, 0.9648, 0.7109, 0.9648, 0.7109, 0.9375, 0.709, 0.9414, 0.6973, 0.9648, 0.7109, 0.9648, 0.7109, 0.9414, 0.6973, 0.9492, 0.6895, 0.9648, 0.7109, 0.9648, 0.7109, 0.9648, 0.7109, 0.9648, 0.7109, 0.9648, 0.7109, 0.8164, 0.5703, 0.8164, 0.5586, 0.8203, 0.5586, 0.8184, 0.5703, 0.8184, 0.5703, 0.8203, 0.5586, 0.8223, 0.5566, 0.8203, 0.5723, 0.8203, 0.5723, 0.8223, 0.5566, 0.8262, 0.5547, 0.8262, 0.5742, 0.8262, 0.5742, 0.8262, 0.5547, 0.832, 0.5488, 0.8301, 0.5801, 0.8008, 0.5801, 0.8027, 0.5488, 0.8066, 0.5527, 0.8066, 0.5742, 0.8066, 0.5742, 0.8066, 0.5527, 0.8125, 0.5547, 0.8105, 0.5723, 0.8105, 0.5723, 0.8125, 0.5547, 0.8145, 0.5586, 0.8125, 0.5703, 0.8125, 0.5703, 0.8145, 0.5586, 0.8164, 0.5586, 0.8164, 0.5703, 0.8027, 0.5488, 0.8008, 0.5801, 0.7734, 0.6074, 0.7734, 0.5215, 0.8301, 0.5801, 0.832, 0.5488, 0.8594, 0.5215, 0.8594, 0.6074, 0.7734, 0.5215, 0.8594, 0.5215, 0.832, 0.5488, 0.8027, 0.5488, 0.8008, 0.5801, 0.8301, 0.5801, 0.8594, 0.6074, 0.7734, 0.6074, 0.8262, 0.5742, 0.8301, 0.5801, 0.8008, 0.5801, 0.8066, 0.5742, 0.8203, 0.5723, 0.8262, 0.5742, 0.8066, 0.5742, 0.8105, 0.5723, 0.8184, 0.5703, 0.8203, 0.5723, 0.8105, 0.5723, 0.8125, 0.5703, 0.8164, 0.5703, 0.8184, 0.5703, 0.8125, 0.5703, 0.8262, 0.5547, 0.8066, 0.5527, 0.8027, 0.5488, 0.832, 0.5488, 0.8223, 0.5566, 0.8125, 0.5547, 0.8066, 0.5527, 0.8262, 0.5547, 0.8203, 0.5586, 0.8164, 0.5586, 0.8145, 0.5586, 0.8223, 0.5566, 0.8203, 0.5586, 0.8145, 0.5586, 0.8125, 0.5547, 0.9648, 0.7109, 0.9648, 0.7109, 0.9648, 0.7109, 0.9648, 0.7109, 0.9648, 0.7109, 0.9648, 0.7109, 0.9648, 0.7109, 0.9648, 0.7109, 0.9648, 0.7109, 0.9648, 0.7109, 0.9648, 0.7109, 0.9648, 0.7109, 0.9648, 0.7109, 0.9648, 0.7109, 0.9648, 0.7109, 0.9648, 0.7109, 0.9648, 0.7109, 0.9648, 0.7109, 0.9648, 0.7109, 0.9648, 0.7109, 0.9648, 0.7109, 0.9648, 0.7109, 0.9648, 0.7109, 0.9648, 0.7109, 0.9648, 0.7109, 0.9648, 0.7109, 0.9648, 0.7109, 0.9648, 0.7109, 0.9648, 0.7109, 0.9648, 0.7109, 0.9648, 0.7109, 0.9648, 0.7109, 0.9648, 0.7109, 0.9648, 0.7109, 0.9648, 0.7109, 0.9648, 0.7109, 0.9648, 0.7109, 0.9648, 0.7109, 0.9648, 0.7109, 0.9648, 0.7109, 0.9648, 0.7109, 0.9648, 0.7109, 0.9648, 0.7109, 0.9648, 0.7109, 0.9648, 0.7109, 0.9648, 0.7109, 0.9648, 0.7109, 0.9648, 0.7109, 0.9648, 0.7109, 0.9648, 0.7109, 0.9648, 0.7109, 0.9648, 0.7109, 0.9648, 0.7109, 0.9648, 0.7109, 0.9648, 0.7109, 0.9648, 0.7109, 0.9648, 0.7109, 0.9648, 0.7109, 0.9648, 0.7109, 0.9648, 0.7109, 0.9648, 0.7109, 0.9648, 0.7109, 0.9648, 0.7109, 0.9648, 0.7109, 0.9609, 0.5312, 0.9707, 0.541, 0.9766, 0.5547, 0.9766, 0.5703, 0.9707, 0.584, 0.9609, 0.5938, 0.9473, 0.5996, 0.9316, 0.5996, 0.918, 0.5938, 0.9082, 0.584, 0.9023, 0.5703, 0.9023, 0.5547, 0.9082, 0.541, 0.918, 0.5312, 0.9316, 0.5254, 0.9473, 0.5254, 0.9648, 0.7109, 0.9648, 0.7109, 0.9648, 0.7109, 0.9648, 0.7109, 0.9648, 0.7109, 0.9648, 0.7109, 0.9648, 0.7109, 0.9648, 0.7109, 0.9648, 0.7109, 0.9648, 0.7109, 0.9648, 0.7109, 0.9648, 0.7109, 0.9648, 0.7109, 0.9648, 0.7109, 0.9648, 0.7109, 0.9648, 0.7109, 0.9648, 0.7109, 0.9648, 0.7109, 0.9648, 0.7109, 0.9648, 0.7109, 0.9648, 0.7109, 0.9648, 0.7109, 0.9648, 0.7109, 0.9648, 0.7109, 0.9648, 0.7109, 0.9648, 0.7109, 0.9648, 0.7109, 0.9648, 0.7109, 0.9648, 0.7109, 0.9648, 0.7109, 0.9648, 0.7109, 0.9648, 0.7109, 0.9648, 0.7109, 0.9648, 0.7109, 0.9648, 0.7109, 0.9648, 0.7109, 0.9648, 0.7109, 0.9648, 0.7109, 0.9648, 0.7109, 0.9648, 0.7109, 0.9648, 0.7109, 0.9648, 0.7109, 0.9648, 0.7109, 0.9648, 0.7109, 0.9648, 0.7109, 0.9648, 0.7109, 0.9648, 0.7109, 0.9648, 0.7109, 0.9648, 0.7109, 0.9648, 0.7109, 0.9648, 0.7109, 0.9648, 0.7109, 0.9648, 0.7109, 0.9648, 0.7109, 0.9648, 0.7109, 0.9648, 0.7109, 0.9648, 0.7109, 0.9648, 0.7109, 0.9648, 0.7109, 0.9648, 0.7109])
me_cylinder.use_remesh_preserve_volume = False
me_cylinder.use_remesh_preserve_attributes = False
me_cylinder.use_mirror_vertex_groups = False
me_cylinder.update()
me_plane_008 = bpy.data.meshes.new('Plane.008')
me_plane_008.from_pydata([(-4.0, -4.0, 0.0), (4.0, -4.0, 0.0), (-4.0, 4.0, -1.733), (4.0, 4.0, -1.733), (-4.0, -4.0, -1.733), (4.0, -4.0, -1.733), (-4.0, -2.512, 3.326e-08), (-4.0, -0.345, -0.6424), (-4.0, -1.79, -0.08606), (-4.0, -0.9971, -0.3212), (4.0, -0.345, -0.6424), (4.0, -2.512, 0.0), (4.0, -0.9971, -0.3212), (4.0, -1.79, -0.08606), (4.0, 2.512, -1.733), (4.0, 0.345, -1.091), (4.0, 1.79, -1.647), (4.0, 0.9971, -1.412), (-4.0, 0.345, -1.091), (-4.0, 2.512, -1.733), (-4.0, 0.9971, -1.412), (-4.0, 1.79, -1.647)], [], [(0, 4, 5, 1), (7, 10, 15, 18), (19, 14, 3, 2), (16, 17, 15, 10, 12, 13, 11, 1, 5, 14), (18, 20, 21, 19, 4, 0, 6, 8, 9, 7), (10, 7, 9, 12), (12, 9, 8, 13), (13, 8, 6, 11), (14, 19, 21, 16), (16, 21, 20, 17), (17, 20, 18, 15), (0, 1, 11, 6)])
me_plane_008.polygons.foreach_set('use_smooth', [True] * 12)
_uv = me_plane_008.uv_layers.new(name='UVMap')
_uv.uv.foreach_set('vector', [0.003906, 0.75, 0.003906, 0.5039, 0.2461, 0.5039, 0.2461, 0.75, 0.003906, 0.8652, 0.2461, 0.8652, 0.2461, 0.8848, 0.003906, 0.8848, 0.003906, 0.9512, 0.2461, 0.9512, 0.2461, 0.9961, 0.003906, 0.9961, 0.2129, 0.5176, 0.1875, 0.5449, 0.166, 0.5938, 0.1445, 0.6543, 0.123, 0.7031, 0.09766, 0.7363, 0.07422, 0.7441, 0.02539, 0.7441, 0.02539, 0.5039, 0.2363, 0.5039, 0.166, 0.5938, 0.1875, 0.5449, 0.2129, 0.5176, 0.2363, 0.5039, 0.02539, 0.5039, 0.02539, 0.7441, 0.07422, 0.7441, 0.09766, 0.7363, 0.123, 0.7031, 0.1445, 0.6543, 0.2461, 0.8652, 0.003906, 0.8652, 0.003906, 0.8457, 0.2461, 0.8457, 0.2461, 0.8457, 0.003906, 0.8457, 0.003906, 0.8203, 0.2461, 0.8203, 0.2461, 0.8203, 0.003906, 0.8203, 0.003906, 0.7988, 0.2461, 0.7988, 0.2461, 0.9512, 0.003906, 0.9512, 0.003906, 0.9297, 0.2461, 0.9297, 0.2461, 0.9297, 0.003906, 0.9297, 0.003906, 0.9043, 0.2461, 0.9043, 0.2461, 0.9043, 0.003906, 0.9043, 0.003906, 0.8848, 0.2461, 0.8848, 0.003906, 0.7539, 0.2461, 0.7539, 0.2461, 0.7988, 0.003906, 0.7988])
me_plane_008.use_remesh_preserve_volume = False
me_plane_008.use_remesh_preserve_attributes = False
me_plane_008.use_mirror_vertex_groups = False
me_plane_008.update()
me_plane_009 = bpy.data.meshes.new('Plane.009')
me_plane_009.from_pydata([(-4.0, -4.0, 0.0), (-4.0, -4.0, -1.733), (-2.397, -4.0, 0.0), (-4.0, -2.397, 0.0), (-3.01, -3.878, 0.0), (-3.53, -3.53, 0.0), (-3.878, -3.01, 0.0), (-4.0, -2.397, -1.733), (-2.397, -4.0, -1.733), (-3.878, -3.01, -1.733), (-3.53, -3.53, -1.733), (-3.01, -3.878, -1.733)], [], [(2, 0, 1, 8), (3, 7, 1, 0), (2, 4, 5, 6, 3, 0), (7, 3, 6, 9), (9, 6, 5, 10), (10, 5, 4, 11), (11, 4, 2, 8), (9, 10, 11, 8, 1, 7)])
me_plane_009.polygons.foreach_set('use_smooth', [True] * 8)
_uv = me_plane_009.uv_layers.new(name='UVMap')
_uv.uv.foreach_set('vector', [0.1007, 0.75, 0.0, 0.0, 0.0, 0.0, 0.1007, 0.5039, 0.1493, 0.75, 0.1493, 0.5039, 0.0, 0.0, 0.0, 0.0, 0.1797, 0.7598, 0.1621, 0.7637, 0.1484, 0.7715, 0.1406, 0.7852, 0.1367, 0.8027, 0.1367, 0.7598, 0.2461, 0.5059, 0.2461, 0.7461, 0.1836, 0.7461, 0.1836, 0.5059, 0.1836, 0.5059, 0.1836, 0.7461, 0.125, 0.7461, 0.125, 0.5059, 0.125, 0.5059, 0.125, 0.7461, 0.06641, 0.7461, 0.06641, 0.5059, 0.06641, 0.5059, 0.06641, 0.7461, 0.003906, 0.7461, 0.003906, 0.5059, 0.1035, 0.832, 0.09375, 0.8398, 0.08398, 0.8477, 0.08203, 0.8633, 0.08203, 0.8281, 0.1172, 0.8301])
me_plane_009.use_remesh_preserve_volume = False
me_plane_009.use_remesh_preserve_attributes = False
me_plane_009.use_mirror_vertex_groups = False
me_plane_009.update()
me_plane_006 = bpy.data.meshes.new('Plane.006')
me_plane_006.from_pydata([(4.0, -4.0, 0.0), (-4.0, 4.0, 0.0), (4.0, 4.0, 0.0), (4.0, -4.0, -1.733), (-4.0, 4.0, -1.733), (4.0, 4.0, -1.733), (-3.846, 2.439, 0.0), (-3.391, 0.9385, 0.0), (-2.652, -0.4446, 0.0), (-1.657, -1.657, 0.0), (-0.4446, -2.652, 0.0), (0.9385, -3.391, 0.0), (2.439, -3.846, 0.0), (2.439, -3.846, -1.733), (0.9385, -3.391, -1.733), (-0.4446, -2.652, -1.733), (-1.657, -1.657, -1.733), (-2.652, -0.4446, -1.733), (-3.391, 0.9385, -1.733), (-3.846, 2.439, -1.733)], [], [(2, 5, 4, 1), (0, 3, 5, 2), (1, 6, 7, 8, 9, 10, 11, 12, 0, 2), (3, 0, 12, 13), (13, 12, 11, 14), (14, 11, 10, 15), (15, 10, 9, 16), (16, 9, 8, 17), (17, 8, 7, 18), (18, 7, 6, 19), (19, 6, 1, 4)])
me_plane_006.polygons.foreach_set('use_smooth', [True] * 11)
_uv = me_plane_006.uv_layers.new(name='UVMap')
_uv.uv.foreach_set('vector', [0.003906, 0.75, 0.003906, 0.5039, 0.2461, 0.5039, 0.2461, 0.75, 0.003906, 0.75, 0.003906, 0.5039, 0.2461, 0.5039, 0.2461, 0.75, 0.003906, 0.9961, 0.00856, 0.9488, 0.02234, 0.9034, 0.04472, 0.8615, 0.07484, 0.8248, 0.1115, 0.7947, 0.1534, 0.7723, 0.1988, 0.7586, 0.2461, 0.7539, 0.2461, 0.9961, 0.2461, 0.5039, 0.2461, 0.75, 0.1988, 0.75, 0.1988, 0.5039, 0.1988, 0.5039, 0.1988, 0.75, 0.1534, 0.75, 0.1534, 0.5039, 0.1534, 0.5039, 0.1534, 0.75, 0.1115, 0.75, 0.1115, 0.5039, 0.1115, 0.5039, 0.1115, 0.75, 0.003906, 0.75, 0.003906, 0.5039, 0.2461, 0.5039, 0.2461, 0.7461, 0.1385, 0.7461, 0.1385, 0.5039, 0.1385, 0.5039, 0.1385, 0.7461, 0.09659, 0.7461, 0.09659, 0.5039, 0.09659, 0.5039, 0.09659, 0.7461, 0.05115, 0.7461, 0.05115, 0.5039, 0.05115, 0.5039, 0.05115, 0.7461, 0.003906, 0.7461, 0.003906, 0.5039])
me_plane_006.use_remesh_preserve_volume = False
me_plane_006.use_remesh_preserve_attributes = False
me_plane_006.use_mirror_vertex_groups = False
me_plane_006.update()
me_cube_002 = bpy.data.meshes.new('Cube.002')
me_cube_002.from_pydata([(0.6937, 0.4635, 0.2625), (0.6937, 0.4635, -5.96e-08), (0.59, 0.59, 0.2625), (0.59, 0.59, -5.96e-08), (0.4635, 0.6937, 0.2625), (0.4635, 0.6937, -5.96e-08), (0.3193, 0.7708, 0.2625), (0.3193, 0.7708, -5.96e-08), (0.1628, 0.8183, 0.2625), (0.1628, 0.8183, -5.96e-08), (-9.213e-07, 0.8343, 0.2625), (-9.213e-07, 0.8343, -5.96e-08), (0.7708, 0.3193, -5.96e-08), (0.7708, 0.3193, 0.2625), (0.8183, 0.1628, -5.96e-08), (0.8183, 0.1628, 0.2625), (0.8343, 5.457e-08, -5.96e-08), (0.8343, 5.457e-08, 0.2625), (0.8183, -0.1628, -5.96e-08), (0.8183, -0.1628, 0.2625), (0.7708, -0.3193, -5.96e-08), (0.7708, -0.3193, 0.2625), (0.6937, -0.4635, -5.96e-08), (0.6937, -0.4635, 0.2625), (0.59, -0.59, -5.96e-08), (0.59, -0.59, 0.2625), (0.4635, -0.6937, -5.96e-08), (0.4635, -0.6937, 0.2625), (0.3193, -0.7708, -5.96e-08), (0.3193, -0.7708, 0.2625), (0.1628, -0.8183, -5.96e-08), (0.1628, -0.8183, 0.2625), (-1.319e-06, -0.8343, -5.96e-08), (-1.319e-06, -0.8343, 0.2625), (-0.1628, -0.8183, -5.96e-08), (-0.1628, -0.8183, 0.2625), (-0.3193, -0.7708, -5.96e-08), (-0.3193, -0.7708, 0.2625), (-0.4635, -0.6937, -5.96e-08), (-0.4635, -0.6937, 0.2625), (-0.59, -0.59, -5.96e-08), (-0.59, -0.59, 0.2625), (-0.6937, -0.4635, -5.96e-08), (-0.6937, -0.4635, 0.2625), (-0.7708, -0.3193, -5.96e-08), (-0.7708, -0.3193, 0.2625), (-0.8183, -0.1628, -5.96e-08), (-0.8183, -0.1628, 0.2625), (-0.8343, 8.503e-07, -5.96e-08), (-0.8343, 8.503e-07, 0.2625), (-0.8183, 0.1628, -5.96e-08), (-0.8183, 0.1628, 0.2625), (-0.7708, 0.3193, -5.96e-08), (-0.7708, 0.3193, 0.2625), (-0.6937, 0.4635, -5.96e-08), (-0.6937, 0.4635, 0.2625), (-0.59, 0.59, -5.96e-08), (-0.59, 0.59, 0.2625), (-0.4635, 0.6937, -5.96e-08), (-0.4635, 0.6937, 0.2625), (-0.3193, 0.7708, -5.96e-08), (-0.3193, 0.7708, 0.2625), (-0.1628, 0.8183, -5.96e-08), (-0.1628, 0.8183, 0.2625), (0.8012, 0.5353, 0.3115), (0.6813, 0.6813, 0.3115), (0.5353, 0.8012, 0.3115), (0.3687, 0.8902, 0.3115), (0.188, 0.945, 0.3115), (-9.315e-07, 0.9635, 0.3115), (0.8902, 0.3687, 0.3115), (0.945, 0.188, 0.3115), (0.9635, 2.251e-08, 0.3115), (0.945, -0.188, 0.3115), (0.8902, -0.3687, 0.3115), (0.8012, -0.5353, 0.3115), (0.6813, -0.6813, 0.3115), (0.5353, -0.8012, 0.3115), (0.3687, -0.8902, 0.3115), (0.188, -0.945, 0.3115), (-1.391e-06, -0.9635, 0.3115), (-0.188, -0.945, 0.3115), (-0.3687, -0.8902, 0.3115), (-0.5353, -0.8012, 0.3115), (-0.6813, -0.6813, 0.3115), (-0.8012, -0.5353, 0.3115), (-0.8902, -0.3687, 0.3115), (-0.945, -0.188, 0.3115), (-0.9635, 9.414e-07, 0.3115), (-0.945, 0.188, 0.3115), (-0.8902, 0.3687, 0.3115), (-0.8012, 0.5353, 0.3115), (-0.6813, 0.6813, 0.3115), (-0.5353, 0.8012, 0.3115), (-0.3687, 0.8902, 0.3115), (-0.188, 0.945, 0.3115), (0.8012, 0.5353, 0.554), (0.6813, 0.6813, 0.554), (0.5353, 0.8012, 0.554), (0.3687, 0.8902, 0.554), (0.188, 0.945, 0.554), (-9.315e-07, 0.9635, 0.554), (0.8902, 0.3687, 0.554), (0.945, 0.188, 0.554), (0.9635, 2.251e-08, 0.554), (0.945, -0.188, 0.554), (0.8902, -0.3687, 0.554), (0.8012, -0.5353, 0.554), (0.6813, -0.6813, 0.554), (0.5353, -0.8012, 0.554), (0.3687, -0.8902, 0.554), (0.188, -0.945, 0.554), (-1.391e-06, -0.9635, 0.554), (-0.188, -0.945, 0.554), (-0.3687, -0.8902, 0.554), (-0.5353, -0.8012, 0.554), (-0.6813, -0.6813, 0.554), (-0.8012, -0.5353, 0.554), (-0.8902, -0.3687, 0.554), (-0.945, -0.188, 0.554), (-0.9635, 9.414e-07, 0.554), (-0.945, 0.188, 0.554), (-0.8902, 0.3687, 0.554), (-0.8012, 0.5353, 0.554), (-0.6813, 0.6813, 0.554), (-0.5353, 0.8012, 0.554), (-0.3687, 0.8902, 0.554), (-0.188, 0.945, 0.554), (0.6564, 0.4386, 0.6396), (0.5582, 0.5582, 0.6396), (0.4386, 0.6564, 0.6396), (0.3021, 0.7293, 0.6396), (0.154, 0.7742, 0.6396), (-9.115e-07, 0.7894, 0.6396), (0.7293, 0.3021, 0.6396), (0.7742, 0.154, 0.6396), (0.7894, 7.417e-08, 0.6396), (0.7742, -0.154, 0.6396), (0.7293, -0.3021, 0.6396), (0.6564, -0.4386, 0.6396), (0.5582, -0.5582, 0.6396), (0.4386, -0.6564, 0.6396), (0.3021, -0.7293, 0.6396), (0.154, -0.7742, 0.6396), (-1.288e-06, -0.7894, 0.6396), (-0.154, -0.7742, 0.6396), (-0.3021, -0.7293, 0.6396), (-0.4386, -0.6564, 0.6396), (-0.5582, -0.5582, 0.6396), (-0.6564, -0.4386, 0.6396), (-0.7293, -0.3021, 0.6396), (-0.7742, -0.154, 0.6396), (-0.7894, 8.27e-07, 0.6396), (-0.7742, 0.154, 0.6396), (-0.7293, 0.3021, 0.6396), (-0.6564, 0.4386, 0.6396), (-0.5582, 0.5582, 0.6396), (-0.4386, 0.6564, 0.6396), (-0.3021, 0.7293, 0.6396), (-0.154, 0.7742, 0.6396), (0.4357, 0.2911, 0.691), (0.3705, 0.3705, 0.691), (0.2911, 0.4357, 0.691), (0.2005, 0.4841, 0.691), (0.1022, 0.5139, 0.691), (-8.777e-07, 0.524, 0.691), (0.4841, 0.2005, 0.691), (0.5139, 0.1022, 0.691), (0.524, 1.431e-07, 0.691), (0.5139, -0.1022, 0.691), (0.4841, -0.2005, 0.691), (0.4357, -0.2911, 0.691), (0.3705, -0.3705, 0.691), (0.2911, -0.4357, 0.691), (0.2005, -0.4841, 0.691), (0.1022, -0.5139, 0.691), (-1.128e-06, -0.524, 0.691), (-0.1022, -0.5139, 0.691), (-0.2005, -0.4841, 0.691), (-0.2911, -0.4357, 0.691), (-0.3705, -0.3705, 0.691), (-0.4357, -0.2911, 0.691), (-0.4841, -0.2005, 0.691), (-0.5139, -0.1022, 0.691), (-0.524, 6.428e-07, 0.691), (-0.5139, 0.1022, 0.691), (-0.4841, 0.2005, 0.691), (-0.4357, 0.2911, 0.691), (-0.3705, 0.3705, 0.691), (-0.2911, 0.4357, 0.691), (-0.2005, 0.4841, 0.691), (-0.1022, 0.5139, 0.691)], [], [(9, 8, 6, 7), (7, 6, 4, 5), (11, 10, 8, 9), (5, 4, 2, 3), (3, 2, 0, 1), (1, 0, 13, 12), (12, 13, 15, 14), (14, 15, 17, 16), (16, 17, 19, 18), (18, 19, 21, 20), (20, 21, 23, 22), (22, 23, 25, 24), (24, 25, 27, 26), (26, 27, 29, 28), (28, 29, 31, 30), (30, 31, 33, 32), (32, 33, 35, 34), (34, 35, 37, 36), (36, 37, 39, 38), (38, 39, 41, 40), (40, 41, 43, 42), (42, 43, 45, 44), (44, 45, 47, 46), (46, 47, 49, 48), (48, 49, 51, 50), (50, 51, 53, 52), (52, 53, 55, 54), (54, 55, 57, 56), (56, 57, 59, 58), (58, 59, 61, 60), (0, 2, 65, 64), (60, 61, 63, 62), (62, 63, 10, 11), (90, 89, 121, 122), (29, 27, 77, 78), (47, 45, 86, 87), (10, 63, 95, 69), (21, 19, 73, 74), (39, 37, 82, 83), (57, 55, 91, 92), (2, 4, 66, 65), (13, 0, 64, 70), (31, 29, 78, 79), (49, 47, 87, 88), (4, 6, 67, 66), (23, 21, 74, 75), (41, 39, 83, 84), (59, 57, 92, 93), (15, 13, 70, 71), (33, 31, 79, 80), (51, 49, 88, 89), (25, 23, 75, 76), (43, 41, 84, 85), (61, 59, 93, 94), (17, 15, 71, 72), (35, 33, 80, 81), (53, 51, 89, 90), (6, 8, 68, 67), (27, 25, 76, 77), (45, 43, 85, 86), (63, 61, 94, 95), (8, 10, 69, 68), (19, 17, 72, 73), (37, 35, 81, 82), (55, 53, 90, 91), (98, 99, 131, 130), (77, 76, 108, 109), (91, 90, 122, 123), (78, 77, 109, 110), (65, 66, 98, 97), (92, 91, 123, 124), (79, 78, 110, 111), (66, 67, 99, 98), (93, 92, 124, 125), (80, 79, 111, 112), (67, 68, 100, 99), (94, 93, 125, 126), (81, 80, 112, 113), (68, 69, 101, 100), (95, 94, 126, 127), (82, 81, 113, 114), (64, 65, 97, 96), (69, 95, 127, 101), (83, 82, 114, 115), (70, 64, 96, 102), (84, 83, 115, 116), (71, 70, 102, 103), (85, 84, 116, 117), (72, 71, 103, 104), (86, 85, 117, 118), (73, 72, 104, 105), (87, 86, 118, 119), (74, 73, 105, 106), (88, 87, 119, 120), (75, 74, 106, 107), (89, 88, 120, 121), (76, 75, 107, 108), (128, 129, 161, 160), (125, 124, 156, 157), (112, 111, 143, 144), (99, 100, 132, 131), (126, 125, 157, 158), (113, 112, 144, 145), (100, 101, 133, 132), (127, 126, 158, 159), (114, 113, 145, 146), (96, 97, 129, 128), (101, 127, 159, 133), (115, 114, 146, 147), (102, 96, 128, 134), (116, 115, 147, 148), (103, 102, 134, 135), (117, 116, 148, 149), (104, 103, 135, 136), (118, 117, 149, 150), (105, 104, 136, 137), (119, 118, 150, 151), (106, 105, 137, 138), (120, 119, 151, 152), (107, 106, 138, 139), (121, 120, 152, 153), (108, 107, 139, 140), (122, 121, 153, 154), (109, 108, 140, 141), (123, 122, 154, 155), (110, 109, 141, 142), (97, 98, 130, 129), (124, 123, 155, 156), (111, 110, 142, 143), (162, 163, 164, 165, 191, 190, 189, 188, 187, 186, 185, 184, 183, 182, 181, 180, 179, 178, 177, 176, 175, 174, 173, 172, 171, 170, 169, 168, 167, 166, 160, 161), (133, 159, 191, 165), (147, 146, 178, 179), (134, 128, 160, 166), (148, 147, 179, 180), (135, 134, 166, 167), (149, 148, 180, 181), (136, 135, 167, 168), (150, 149, 181, 182), (137, 136, 168, 169), (151, 150, 182, 183), (138, 137, 169, 170), (152, 151, 183, 184), (139, 138, 170, 171), (153, 152, 184, 185), (140, 139, 171, 172), (154, 153, 185, 186), (141, 140, 172, 173), (155, 154, 186, 187), (142, 141, 173, 174), (129, 130, 162, 161), (156, 155, 187, 188), (143, 142, 174, 175), (130, 131, 163, 162), (157, 156, 188, 189), (144, 143, 175, 176), (131, 132, 164, 163), (158, 157, 189, 190), (145, 144, 176, 177), (132, 133, 165, 164), (159, 158, 190, 191), (146, 145, 177, 178)])
me_cube_002.polygons.foreach_set('use_smooth', [True] * 161)
_uv = me_cube_002.uv_layers.new(name='UVMap')
_uv.uv.foreach_set('vector', [0.8105, 0.7051, 0.8125, 0.6992, 0.8145, 0.6992, 0.8164, 0.7051, 0.8164, 0.7051, 0.8145, 0.6992, 0.8164, 0.6992, 0.8184, 0.7051, 0.8086, 0.7051, 0.8105, 0.6992, 0.8125, 0.6992, 0.8105, 0.7051, 0.8184, 0.7051, 0.8164, 0.6992, 0.8184, 0.6992, 0.8203, 0.7031, 0.8203, 0.7031, 0.8184, 0.6992, 0.8203, 0.6973, 0.8242, 0.7012, 0.8242, 0.7012, 0.8203, 0.6973, 0.8223, 0.6953, 0.8262, 0.6992, 0.8262, 0.6992, 0.8223, 0.6953, 0.8242, 0.6953, 0.8281, 0.6953, 0.8281, 0.6953, 0.8242, 0.6953, 0.8242, 0.6914, 0.8281, 0.6934, 0.8281, 0.6934, 0.8242, 0.6914, 0.8242, 0.6914, 0.8281, 0.6914, 0.8281, 0.6914, 0.8242, 0.6914, 0.8242, 0.6875, 0.8281, 0.6875, 0.8281, 0.6875, 0.8242, 0.6875, 0.8242, 0.6875, 0.8281, 0.6836, 0.8281, 0.6836, 0.8242, 0.6875, 0.8242, 0.6836, 0.8281, 0.6816, 0.8281, 0.6816, 0.8242, 0.6836, 0.8223, 0.6836, 0.8262, 0.6797, 0.8262, 0.6797, 0.8223, 0.6836, 0.8203, 0.6816, 0.8242, 0.6777, 0.8242, 0.6777, 0.8203, 0.6816, 0.8184, 0.6797, 0.8203, 0.6758, 0.8203, 0.6758, 0.8184, 0.6797, 0.8164, 0.6797, 0.8184, 0.6738, 0.8184, 0.6738, 0.8164, 0.6797, 0.8145, 0.6797, 0.8164, 0.6738, 0.8164, 0.6738, 0.8145, 0.6797, 0.8125, 0.6797, 0.8105, 0.6738, 0.8105, 0.6738, 0.8125, 0.6797, 0.8105, 0.6797, 0.8086, 0.6738, 0.8086, 0.6738, 0.8105, 0.6797, 0.8086, 0.6797, 0.8066, 0.6758, 0.8066, 0.6758, 0.8086, 0.6797, 0.8066, 0.6816, 0.8027, 0.6777, 0.8027, 0.6777, 0.8066, 0.6816, 0.8047, 0.6836, 0.8008, 0.6797, 0.8008, 0.6797, 0.8047, 0.6836, 0.8027, 0.6836, 0.7988, 0.6816, 0.7988, 0.6816, 0.8027, 0.6836, 0.8027, 0.6875, 0.7988, 0.6855, 0.7988, 0.6855, 0.8027, 0.6875, 0.8027, 0.6875, 0.7988, 0.6875, 0.7988, 0.6875, 0.8027, 0.6875, 0.8027, 0.6914, 0.7988, 0.6914, 0.7988, 0.6914, 0.8027, 0.6914, 0.8027, 0.6914, 0.7988, 0.6934, 0.7988, 0.6934, 0.8027, 0.6914, 0.8027, 0.6953, 0.7988, 0.6953, 0.7988, 0.6953, 0.8027, 0.6953, 0.8047, 0.6953, 0.8008, 0.6992, 0.8008, 0.6992, 0.8047, 0.6953, 0.8066, 0.6973, 0.8027, 0.7012, 0.8203, 0.6973, 0.8184, 0.6992, 0.8184, 0.6973, 0.8203, 0.6953, 0.8027, 0.7012, 0.8066, 0.6973, 0.8086, 0.6992, 0.8066, 0.7031, 0.8066, 0.7031, 0.8086, 0.6992, 0.8105, 0.6992, 0.8086, 0.7051, 0.8047, 0.6914, 0.8047, 0.6875, 0.8066, 0.6875, 0.8066, 0.6895, 0.8203, 0.6816, 0.8223, 0.6836, 0.8203, 0.6836, 0.8203, 0.6836, 0.8027, 0.6836, 0.8047, 0.6836, 0.8066, 0.6836, 0.8047, 0.6855, 0.8105, 0.6992, 0.8086, 0.6992, 0.8086, 0.6973, 0.8105, 0.6992, 0.8242, 0.6875, 0.8242, 0.6914, 0.8223, 0.6914, 0.8223, 0.6875, 0.8105, 0.6797, 0.8125, 0.6797, 0.8125, 0.6797, 0.8105, 0.6797, 0.8027, 0.6953, 0.8027, 0.6914, 0.8047, 0.6914, 0.8047, 0.6934, 0.8184, 0.6992, 0.8164, 0.6992, 0.8164, 0.6992, 0.8184, 0.6973, 0.8223, 0.6953, 0.8203, 0.6973, 0.8203, 0.6953, 0.8203, 0.6953, 0.8184, 0.6797, 0.8203, 0.6816, 0.8203, 0.6836, 0.8184, 0.6816, 0.8027, 0.6875, 0.8027, 0.6836, 0.8047, 0.6855, 0.8047, 0.6875, 0.8164, 0.6992, 0.8145, 0.6992, 0.8145, 0.6992, 0.8164, 0.6992, 0.8242, 0.6875, 0.8242, 0.6875, 0.8223, 0.6875, 0.8223, 0.6875, 0.8086, 0.6797, 0.8105, 0.6797, 0.8105, 0.6797, 0.8086, 0.6816, 0.8047, 0.6953, 0.8027, 0.6953, 0.8047, 0.6934, 0.8066, 0.6953, 0.8242, 0.6953, 0.8223, 0.6953, 0.8203, 0.6953, 0.8223, 0.6934, 0.8164, 0.6797, 0.8184, 0.6797, 0.8184, 0.6816, 0.8164, 0.6797, 0.8027, 0.6875, 0.8027, 0.6875, 0.8047, 0.6875, 0.8047, 0.6875, 0.8242, 0.6836, 0.8242, 0.6875, 0.8223, 0.6875, 0.8223, 0.6855, 0.8066, 0.6816, 0.8086, 0.6797, 0.8086, 0.6816, 0.8066, 0.6836, 0.8066, 0.6973, 0.8047, 0.6953, 0.8066, 0.6953, 0.8066, 0.6953, 0.8242, 0.6914, 0.8242, 0.6953, 0.8223, 0.6934, 0.8223, 0.6914, 0.8145, 0.6797, 0.8164, 0.6797, 0.8164, 0.6797, 0.8145, 0.6797, 0.8027, 0.6914, 0.8027, 0.6875, 0.8047, 0.6875, 0.8047, 0.6914, 0.8145, 0.6992, 0.8125, 0.6992, 0.8125, 0.6992, 0.8145, 0.6992, 0.8223, 0.6836, 0.8242, 0.6836, 0.8223, 0.6855, 0.8203, 0.6836, 0.8047, 0.6836, 0.8066, 0.6816, 0.8066, 0.6836, 0.8066, 0.6836, 0.8086, 0.6992, 0.8066, 0.6973, 0.8066, 0.6953, 0.8086, 0.6973, 0.8125, 0.6992, 0.8105, 0.6992, 0.8105, 0.6992, 0.8125, 0.6992, 0.8242, 0.6914, 0.8242, 0.6914, 0.8223, 0.6914, 0.8223, 0.6914, 0.8125, 0.6797, 0.8145, 0.6797, 0.8145, 0.6797, 0.8125, 0.6797, 0.8027, 0.6914, 0.8027, 0.6914, 0.8047, 0.6914, 0.8047, 0.6914, 0.8691, 0.7031, 0.8672, 0.7168, 0.8535, 0.7109, 0.8574, 0.7012, 0.8203, 0.6836, 0.8223, 0.6855, 0.8203, 0.6855, 0.8203, 0.6836, 0.8047, 0.6914, 0.8047, 0.6914, 0.8066, 0.6895, 0.8066, 0.6914, 0.8203, 0.6836, 0.8203, 0.6836, 0.8203, 0.6836, 0.8184, 0.6836, 0.8184, 0.6973, 0.8164, 0.6992, 0.8164, 0.6953, 0.8164, 0.6953, 0.8047, 0.6934, 0.8047, 0.6914, 0.8066, 0.6914, 0.8066, 0.6934, 0.8184, 0.6816, 0.8203, 0.6836, 0.8184, 0.6836, 0.8164, 0.6836, 0.8164, 0.6992, 0.8145, 0.6992, 0.8145, 0.6973, 0.8164, 0.6953, 0.8066, 0.6953, 0.8047, 0.6934, 0.8066, 0.6934, 0.8066, 0.6953, 0.8164, 0.6797, 0.8184, 0.6816, 0.8164, 0.6836, 0.8164, 0.6816, 0.8145, 0.6992, 0.8125, 0.6992, 0.8125, 0.6973, 0.8145, 0.6973, 0.8066, 0.6953, 0.8066, 0.6953, 0.8066, 0.6953, 0.8086, 0.6953, 0.8145, 0.6797, 0.8164, 0.6797, 0.8164, 0.6816, 0.8145, 0.6816, 0.8125, 0.6992, 0.8105, 0.6992, 0.8105, 0.6953, 0.8125, 0.6973, 0.8086, 0.6973, 0.8066, 0.6953, 0.8086, 0.6953, 0.8105, 0.6953, 0.8125, 0.6797, 0.8145, 0.6797, 0.8145, 0.6816, 0.8125, 0.6816, 0.8203, 0.6953, 0.8184, 0.6973, 0.8164, 0.6953, 0.8184, 0.6953, 0.8105, 0.6992, 0.8086, 0.6973, 0.8105, 0.6953, 0.8105, 0.6953, 0.8105, 0.6797, 0.8125, 0.6797, 0.8125, 0.6816, 0.8105, 0.6816, 0.8203, 0.6953, 0.8203, 0.6953, 0.8184, 0.6953, 0.8203, 0.6953, 0.8086, 0.6816, 0.8105, 0.6797, 0.8105, 0.6816, 0.8105, 0.6836, 0.8223, 0.6934, 0.8203, 0.6953, 0.8203, 0.6953, 0.8203, 0.6934, 0.8066, 0.6836, 0.8086, 0.6816, 0.8105, 0.6836, 0.8086, 0.6836, 0.8223, 0.6914, 0.8223, 0.6934, 0.8203, 0.6934, 0.8203, 0.6914, 0.8066, 0.6836, 0.8066, 0.6836, 0.8086, 0.6836, 0.8066, 0.6836, 0.8223, 0.6914, 0.8223, 0.6914, 0.8203, 0.6914, 0.8203, 0.6914, 0.8047, 0.6855, 0.8066, 0.6836, 0.8066, 0.6836, 0.8066, 0.6855, 0.8223, 0.6875, 0.8223, 0.6914, 0.8203, 0.6914, 0.8203, 0.6875, 0.8047, 0.6875, 0.8047, 0.6855, 0.8066, 0.6855, 0.8066, 0.6875, 0.8223, 0.6875, 0.8223, 0.6875, 0.8203, 0.6875, 0.8203, 0.6875, 0.8047, 0.6875, 0.8047, 0.6875, 0.8066, 0.6875, 0.8066, 0.6875, 0.8223, 0.6855, 0.8223, 0.6875, 0.8203, 0.6875, 0.8203, 0.6855, 0.8594, 0.6816, 0.8594, 0.6934, 0.8438, 0.6914, 0.8438, 0.6836, 0.8164, 0.748, 0.8066, 0.748, 0.8066, 0.7344, 0.8164, 0.7344, 0.7734, 0.6406, 0.7832, 0.6328, 0.7891, 0.6445, 0.7812, 0.6504, 0.8672, 0.7168, 0.8574, 0.7246, 0.8477, 0.7188, 0.8535, 0.7109, 0.8281, 0.7441, 0.8164, 0.748, 0.8164, 0.7344, 0.8262, 0.7324, 0.7656, 0.6504, 0.7734, 0.6406, 0.7812, 0.6504, 0.7754, 0.6562, 0.8574, 0.7246, 0.8496, 0.7344, 0.8418, 0.7227, 0.8477, 0.7188, 0.8418, 0.7422, 0.8281, 0.7441, 0.8262, 0.7324, 0.834, 0.7305, 0.7578, 0.6582, 0.7656, 0.6504, 0.7754, 0.6562, 0.7695, 0.6641, 0.8711, 0.6816, 0.8711, 0.6934, 0.8594, 0.6934, 0.8594, 0.6816, 0.8496, 0.7344, 0.8418, 0.7422, 0.834, 0.7305, 0.8418, 0.7227, 0.7539, 0.6699, 0.7578, 0.6582, 0.7695, 0.6641, 0.7656, 0.6738, 0.8691, 0.6719, 0.8711, 0.6816, 0.8594, 0.6816, 0.8574, 0.6738, 0.752, 0.6816, 0.7539, 0.6699, 0.7656, 0.6738, 0.7637, 0.6816, 0.8672, 0.6582, 0.8691, 0.6719, 0.8574, 0.6738, 0.8535, 0.6641, 0.752, 0.6934, 0.752, 0.6816, 0.7637, 0.6816, 0.7637, 0.6934, 0.8574, 0.6504, 0.8672, 0.6582, 0.8535, 0.6641, 0.8477, 0.6562, 0.7539, 0.7031, 0.752, 0.6934, 0.7637, 0.6934, 0.7656, 0.7012, 0.8496, 0.6406, 0.8574, 0.6504, 0.8477, 0.6562, 0.8438, 0.6523, 0.7559, 0.7168, 0.7539, 0.7031, 0.7656, 0.7012, 0.7695, 0.7109, 0.8418, 0.6328, 0.8496, 0.6406, 0.8438, 0.6523, 0.834, 0.6445, 0.7656, 0.7246, 0.7559, 0.7168, 0.7695, 0.7109, 0.7754, 0.7188, 0.8281, 0.6309, 0.8418, 0.6328, 0.834, 0.6445, 0.8262, 0.6426, 0.7734, 0.7344, 0.7656, 0.7246, 0.7754, 0.7188, 0.7812, 0.7227, 0.8164, 0.627, 0.8281, 0.6309, 0.8262, 0.6426, 0.8164, 0.6406, 0.7812, 0.7422, 0.7734, 0.7344, 0.7812, 0.7227, 0.7891, 0.7305, 0.8066, 0.627, 0.8164, 0.627, 0.8164, 0.6406, 0.8066, 0.6406, 0.7949, 0.7441, 0.7812, 0.7422, 0.7891, 0.7305, 0.7969, 0.7324, 0.7949, 0.6309, 0.8066, 0.627, 0.8066, 0.6406, 0.7988, 0.6426, 0.8711, 0.6934, 0.8691, 0.7031, 0.8574, 0.7012, 0.8594, 0.6934, 0.8066, 0.748, 0.7949, 0.7441, 0.7969, 0.7324, 0.8066, 0.7344, 0.7832, 0.6328, 0.7949, 0.6309, 0.7988, 0.6426, 0.7891, 0.6445, 0.8418, 0.6973, 0.8398, 0.7012, 0.8379, 0.707, 0.832, 0.7129, 0.8262, 0.7148, 0.8203, 0.7188, 0.8164, 0.7188, 0.8086, 0.7188, 0.8027, 0.7188, 0.7969, 0.7148, 0.793, 0.7129, 0.7871, 0.707, 0.7832, 0.7012, 0.7812, 0.6973, 0.7793, 0.6914, 0.7793, 0.6836, 0.7812, 0.6777, 0.7832, 0.6738, 0.7871, 0.668, 0.793, 0.6621, 0.7969, 0.6602, 0.8027, 0.6562, 0.8086, 0.6562, 0.8164, 0.6562, 0.8203, 0.6562, 0.8262, 0.6602, 0.832, 0.6621, 0.8379, 0.668, 0.8398, 0.6738, 0.8418, 0.6777, 0.8438, 0.6836, 0.8438, 0.6914, 0.8418, 0.7227, 0.834, 0.7305, 0.8262, 0.7148, 0.832, 0.7129, 0.7656, 0.6738, 0.7695, 0.6641, 0.7832, 0.6738, 0.7812, 0.6777, 0.8574, 0.6738, 0.8594, 0.6816, 0.8438, 0.6836, 0.8418, 0.6777, 0.7637, 0.6816, 0.7656, 0.6738, 0.7812, 0.6777, 0.7793, 0.6836, 0.8535, 0.6641, 0.8574, 0.6738, 0.8418, 0.6777, 0.8398, 0.6738, 0.7637, 0.6934, 0.7637, 0.6816, 0.7793, 0.6836, 0.7793, 0.6914, 0.8477, 0.6562, 0.8535, 0.6641, 0.8398, 0.6738, 0.8379, 0.668, 0.7656, 0.7012, 0.7637, 0.6934, 0.7793, 0.6914, 0.7812, 0.6973, 0.8438, 0.6523, 0.8477, 0.6562, 0.8379, 0.668, 0.832, 0.6621, 0.7695, 0.7109, 0.7656, 0.7012, 0.7812, 0.6973, 0.7832, 0.7012, 0.834, 0.6445, 0.8438, 0.6523, 0.832, 0.6621, 0.8262, 0.6602, 0.7754, 0.7188, 0.7695, 0.7109, 0.7832, 0.7012, 0.7871, 0.707, 0.8262, 0.6426, 0.834, 0.6445, 0.8262, 0.6602, 0.8203, 0.6562, 0.7812, 0.7227, 0.7754, 0.7188, 0.7871, 0.707, 0.793, 0.7129, 0.8164, 0.6406, 0.8262, 0.6426, 0.8203, 0.6562, 0.8164, 0.6562, 0.7891, 0.7305, 0.7812, 0.7227, 0.793, 0.7129, 0.7969, 0.7148, 0.8066, 0.6406, 0.8164, 0.6406, 0.8164, 0.6562, 0.8086, 0.6562, 0.7969, 0.7324, 0.7891, 0.7305, 0.7969, 0.7148, 0.8027, 0.7188, 0.7988, 0.6426, 0.8066, 0.6406, 0.8086, 0.6562, 0.8027, 0.6562, 0.8594, 0.6934, 0.8574, 0.7012, 0.8418, 0.6973, 0.8438, 0.6914, 0.8066, 0.7344, 0.7969, 0.7324, 0.8027, 0.7188, 0.8086, 0.7188, 0.7891, 0.6445, 0.7988, 0.6426, 0.8027, 0.6562, 0.7969, 0.6602, 0.8574, 0.7012, 0.8535, 0.7109, 0.8398, 0.7012, 0.8418, 0.6973, 0.8164, 0.7344, 0.8066, 0.7344, 0.8086, 0.7188, 0.8164, 0.7188, 0.7812, 0.6504, 0.7891, 0.6445, 0.7969, 0.6602, 0.793, 0.6621, 0.8535, 0.7109, 0.8477, 0.7188, 0.8379, 0.707, 0.8398, 0.7012, 0.8262, 0.7324, 0.8164, 0.7344, 0.8164, 0.7188, 0.8203, 0.7188, 0.7754, 0.6562, 0.7812, 0.6504, 0.793, 0.6621, 0.7871, 0.668, 0.8477, 0.7188, 0.8418, 0.7227, 0.832, 0.7129, 0.8379, 0.707, 0.834, 0.7305, 0.8262, 0.7324, 0.8203, 0.7188, 0.8262, 0.7148, 0.7695, 0.6641, 0.7754, 0.6562, 0.7871, 0.668, 0.7832, 0.6738])
me_cube_002.use_remesh_preserve_volume = False
me_cube_002.use_remesh_preserve_attributes = False
me_cube_002.use_mirror_vertex_groups = False
me_cube_002.update()
me_cube_001 = bpy.data.meshes.new('Cube.001')
me_cube_001.from_pydata([(1.312, -0.6881, 1.0), (1.312, -0.6881, 0.0), (-0.6881, 1.312, 1.0), (-0.6881, 1.312, 1.788e-07), (0.9386, -0.6881, 1.0), (-0.6881, 0.9386, 1.0), (0.6213, -0.6568, 1.0), (0.3161, -0.5643, 1.0), (0.03488, -0.4139, 1.0), (-0.2116, -0.2116, 1.0), (-0.4139, 0.03488, 1.0), (-0.5643, 0.3161, 1.0), (-0.6568, 0.6213, 1.0), (-0.6881, 0.9386, 1.454e-07), (0.9386, -0.6881, 0.0), (-0.6568, 0.6213, 1.171e-07), (-0.5643, 0.3161, 8.978e-08), (-0.4139, 0.03488, 6.464e-08), (-0.2116, -0.2116, 4.26e-08), (0.03488, -0.4139, 2.451e-08), (0.3161, -0.5643, 1.107e-08), (0.6213, -0.6568, 2.795e-09)], [], [(14, 4, 0, 1), (4, 14, 21, 6), (6, 21, 20, 7), (7, 20, 19, 8), (8, 19, 18, 9), (9, 18, 17, 10), (10, 17, 16, 11), (11, 16, 15, 12), (12, 15, 13, 5), (13, 3, 2, 5)])
me_cube_001.polygons.foreach_set('use_smooth', [True] * 10)
_uv = me_cube_001.uv_layers.new(name='UVMap')
_uv.uv.foreach_set('vector', [0.2871, 0.9082, 0.3301, 0.957, 0.3125, 0.9727, 0.2695, 0.9219, 0.3301, 0.957, 0.2871, 0.9082, 0.3047, 0.8926, 0.3477, 0.9414, 0.3477, 0.9414, 0.3047, 0.8926, 0.3203, 0.877, 0.3633, 0.9297, 0.3633, 0.9297, 0.3203, 0.877, 0.3359, 0.8633, 0.3789, 0.9121, 0.3789, 0.9121, 0.3359, 0.8633, 0.3516, 0.8496, 0.3945, 0.9004, 0.3945, 0.9004, 0.3516, 0.8496, 0.3672, 0.8379, 0.4102, 0.8867, 0.4102, 0.8867, 0.3672, 0.8379, 0.3828, 0.8203, 0.4258, 0.873, 0.4258, 0.873, 0.3828, 0.8203, 0.3984, 0.8086, 0.4414, 0.8574, 0.4414, 0.8574, 0.3984, 0.8086, 0.416, 0.793, 0.459, 0.8418, 0.416, 0.793, 0.4336, 0.7773, 0.4766, 0.8281, 0.459, 0.8418])
me_cube_001.use_remesh_preserve_volume = False
me_cube_001.use_remesh_preserve_attributes = False
me_cube_001.use_mirror_vertex_groups = False
me_cube_001.update()
me_plane_002 = bpy.data.meshes.new('Plane.002')
me_plane_002.from_pydata([(-0.4303, -4.0, 0.0), (-0.4303, 4.0, 0.0), (-0.4303, -4.0, 1.329), (-0.4303, 4.0, 1.329)], [], [(3, 1, 0, 2)])
_uv = me_plane_002.uv_layers.new(name='UVMap')
_uv.uv.foreach_set('vector', [0.3359, 0.7715, 0.3926, 0.7715, 0.3926, 0.9785, 0.3359, 0.9785])
me_plane_002.use_remesh_preserve_volume = False
me_plane_002.use_remesh_preserve_attributes = False
me_plane_002.use_mirror_vertex_groups = False
me_plane_002.update()
me_plane_007 = bpy.data.meshes.new('Plane.007')
me_plane_007.from_pydata([(-2.54, 1.263, 0.0), (2.54, 0.2008, 2.844), (-2.54, -1.22, 0.0), (-2.54, 0.2008, 2.844), (2.54, -1.22, 0.0), (-2.54, 1.263, 2.844), (2.54, 1.263, 2.844), (2.54, 1.263, 0.0), (-2.417, 1.263, 0.0), (2.429, 0.2797, 2.716), (-2.417, -1.11, -0.05497), (-2.429, 0.2797, 2.716), (2.417, -1.11, -0.05497), (-2.417, 1.263, 2.721), (2.417, 1.263, 2.721), (2.417, 1.263, 0.0)], [], [(0, 2, 3, 5), (4, 1, 3, 2), (6, 1, 4, 7), (3, 1, 6, 5), (8, 13, 11, 10), (12, 10, 11, 9), (14, 15, 12, 9), (11, 13, 14, 9), (4, 2, 10, 12), (6, 7, 15, 14), (0, 5, 13, 8), (5, 6, 14, 13), (2, 0, 8, 10), (7, 4, 12, 15)])
_uv = me_plane_007.uv_layers.new(name='UVMap')
_uv.uv.foreach_set('vector', [0.8438, 0.4453, 2.477, 0.4453, 1.531, -1.312, 0.8438, -1.312, 0.8438, -1.312, -1.152, -1.312, -1.152, 1.84, 0.8438, 1.84, 2.477, 0.4453, 1.789, 0.4453, 0.8438, 2.199, 2.477, 2.199, -0.9727, 1.84, -0.9727, -1.312, -1.656, -1.312, -1.656, 1.84, 0.8438, 0.4453, 0.8438, -1.312, 1.531, -1.312, 2.477, 0.4453, 0.8438, -1.312, 0.8438, 1.84, -1.152, 1.84, -1.152, -1.312, 2.477, 0.4453, 2.477, 2.199, 0.8438, 2.199, 1.789, 0.4453, -0.9727, 1.84, -1.656, 1.84, -1.656, -1.312, -0.9727, -1.312, 0.8438, -1.312, 0.8438, 1.84, 0.8438, 1.84, 0.8438, -1.312, 2.477, 0.4453, 2.477, 2.199, 2.477, 2.199, 2.477, 0.4453, 0.8438, 0.4453, 0.8438, -1.312, 0.8438, -1.312, 0.8438, 0.4453, -1.656, 1.84, -1.656, -1.312, -1.656, -1.312, -1.656, 1.84, 2.477, 0.4453, 0.8438, 0.4453, 0.8438, 0.4453, 2.477, 0.4453, 2.477, 2.199, 0.8438, 2.199, 0.8438, 2.199, 2.477, 2.199])
me_plane_007.use_remesh_preserve_volume = False
me_plane_007.use_remesh_preserve_attributes = False
me_plane_007.use_mirror_vertex_groups = False
me_plane_007.update()
me_plane_001 = bpy.data.meshes.new('Plane.001')
me_plane_001.from_pydata([(2.439, 1.263, 2.841), (2.439, 1.263, 0.1264), (2.439, 0.2008, 2.841), (2.439, -1.265, 0.1264), (-2.439, 1.263, 2.841), (-2.439, 1.263, 0.1264), (-2.439, 0.2008, 2.841), (-2.439, -1.265, 0.1264), (-2.439, 1.263, 0.1264), (2.439, 0.2008, 2.841), (-2.439, -1.265, 0.1264), (-2.439, 0.2008, 2.841), (2.439, -1.265, 0.1264), (-2.439, 1.263, 2.841), (2.439, 1.263, 2.841), (2.439, 1.263, 0.1264)], [], [(0, 1, 3, 2), (8, 10, 11, 13), (12, 9, 11, 10), (14, 9, 12, 15), (3, 7, 6, 2), (11, 9, 14, 13), (6, 4, 0, 2), (5, 4, 6, 7)])
_uv = me_plane_001.uv_layers.new(name='UVMap')
_uv.uv.foreach_set('vector', [2.477, 0.4453, 2.477, 2.199, 0.8438, 2.199, 1.789, 0.4453, 0.8438, 0.4453, 2.477, 0.4453, 1.531, -1.312, 0.8438, -1.312, 0.8438, -1.312, -1.152, -1.312, -1.152, 1.84, 0.8438, 1.84, 2.477, 0.4453, 1.789, 0.4453, 0.8438, 2.199, 2.477, 2.199, 0.8438, -1.312, 0.8438, 1.84, -1.152, 1.84, -1.152, -1.312, -0.9727, 1.84, -0.9727, -1.312, -1.656, -1.312, -1.656, 1.84, -0.9727, 1.84, -1.656, 1.84, -1.656, -1.312, -0.9727, -1.312, 0.8438, 0.4453, 0.8438, -1.312, 1.531, -1.312, 2.477, 0.4453])
me_plane_001.use_remesh_preserve_volume = False
me_plane_001.use_remesh_preserve_attributes = False
me_plane_001.use_mirror_vertex_groups = False
me_plane_001.update()
me_cube = bpy.data.meshes.new('Cube')
me_cube.from_pydata([(-0.9755, -0.5, 0.0), (-0.9755, 0.5, 0.0), (0.9755, -0.5, 0.0), (0.9755, 0.5, 0.0), (-0.9237, -0.1374, 0.9678), (-0.9237, 0.1374, 0.9678), (0.9237, -0.1374, 0.9678), (0.9237, 0.1374, 0.9678), (-0.9755, 0.3311, 0.0), (-0.9755, -0.3311, 0.0), (0.9755, -0.3311, 0.0), (0.9755, 0.3311, 0.0), (-0.9237, 0.0, 0.915), (0.9237, 0.0, 0.915)], [], [(12, 4, 6, 13), (10, 13, 6, 2), (8, 12, 5, 1), (2, 6, 4, 0), (1, 5, 7, 3), (0, 4, 12, 9), (3, 7, 13, 11), (5, 12, 13, 7), (12, 13, 10, 9), (13, 12, 8, 11)])
_uv = me_cube.uv_layers.new(name='UVMap')
_uv.uv.foreach_set('vector', [0.4147, 0.7637, 0.4902, 0.7637, 0.4902, 0.9902, 0.4147, 0.9902, 0.2637, 0.9147, 0.4902, 0.9147, 0.4902, 0.9902, 0.2637, 0.9902, 0.2637, 0.9147, 0.4902, 0.9147, 0.4902, 0.9902, 0.2637, 0.9902, 1.0, 0.877, 1.0, 1.0, 0.75, 1.0, 0.75, 0.877, 0.75, 1.0, 0.75, 0.877, 1.0, 0.877, 1.0, 1.0, 0.2637, 0.7637, 0.4902, 0.7637, 0.4902, 0.8392, 0.2637, 0.8392, 0.2637, 0.7637, 0.4902, 0.7637, 0.4902, 0.8392, 0.2637, 0.8392, 0.2637, 0.7637, 0.3392, 0.7637, 0.3392, 0.9902, 0.2637, 0.9902, 0.0, 0.0, 0.0, 0.0, 0.0, 0.0, 0.0, 0.0, 0.0, 0.0, 0.0, 0.0, 0.0, 0.0, 0.0, 0.0])
me_cube.use_remesh_preserve_volume = False
me_cube.use_remesh_preserve_attributes = False
me_cube.use_mirror_vertex_groups = False
me_cube.update()
me_plane_005 = bpy.data.meshes.new('Plane.005')
me_plane_005.from_pydata([(-0.3944, 0.4663, 0.0), (0.4663, -0.3944, 0.0), (0.03483, -0.3944, 1.329), (0.4663, -0.3944, 1.329), (0.4663, -0.3944, -1.733), (-0.3944, -0.3944, 0.0), (-0.3944, -0.3944, -1.733), (-0.3944, 0.4663, -1.733), (-0.3944, 0.03483, 1.329), (-0.3944, 0.4663, 1.329)], [], [(5, 6, 4, 1), (2, 5, 1, 3), (5, 0, 7, 6), (8, 9, 0, 5), (2, 8, 5), (1, 0, 9, 3), (3, 9, 8, 2), (1, 4, 7, 0)])
_uv = me_plane_005.uv_layers.new(name='UVMap')
_uv.uv.foreach_set('vector', [0.003906, 0.75, 0.003906, 0.5039, 0.2461, 0.5039, 0.2461, 0.75, 0.4648, 0.7715, 0.4844, 0.8066, 0.4473, 0.8066, 0.4473, 0.7715, 0.003906, 0.75, 0.2461, 0.75, 0.2461, 0.5039, 0.003906, 0.5039, 0.4648, 0.7715, 0.4473, 0.7715, 0.4473, 0.8066, 0.4844, 0.8066, 0.4648, 0.7715, 0.4648, 0.7715, 0.4844, 0.8066, 0.4473, 0.8066, 0.4473, 0.8066, 0.4473, 0.7715, 0.4473, 0.7715, 0.4473, 0.7715, 0.4473, 0.7715, 0.4648, 0.7715, 0.4648, 0.7715, 0.2461, 0.75, 0.2461, 0.5039, 0.2461, 0.5039, 0.2461, 0.75])
me_plane_005.use_remesh_preserve_volume = False
me_plane_005.use_remesh_preserve_attributes = False
me_plane_005.use_mirror_vertex_groups = False
me_plane_005.update()
me_plane_004 = bpy.data.meshes.new('Plane.004')
me_plane_004.from_pydata([(-0.4303, -4.0, 0.0), (0.4303, -4.0, 0.0), (-0.4303, 4.0, 0.0), (0.4303, 4.0, 0.0), (-0.4303, -4.0, -1.733), (0.4303, -4.0, -1.733), (-0.4303, 4.0, -1.733), (0.4303, 4.0, -1.733), (-0.001121, -4.0, 1.329), (0.4303, -4.0, 1.329), (-0.001121, 4.0, 1.329), (0.4303, 4.0, 1.329), (-0.4303, -4.0, 0.0), (0.4303, -4.0, 0.0), (-0.4303, 4.0, 0.0), (0.4303, 4.0, 0.0)], [], [(0, 1, 3, 2), (3, 7, 6, 2), (0, 4, 5, 1), (1, 5, 7, 3), (2, 6, 4, 0), (8, 9, 11, 10), (11, 15, 14, 10), (8, 12, 13, 9), (12, 14, 15, 13), (9, 13, 15, 11), (10, 14, 12, 8)])
_uv = me_plane_004.uv_layers.new(name='UVMap')
_uv.uv.foreach_set('vector', [0.01621, 0.7631, 0.2369, 0.7631, 0.2369, 0.9838, 0.01621, 0.9838, 0.003906, 0.75, 0.003906, 0.5039, 0.2461, 0.5039, 0.2461, 0.75, 0.003906, 0.75, 0.003906, 0.5039, 0.2461, 0.5039, 0.2461, 0.75, 0.003906, 0.75, 0.003906, 0.5039, 0.2461, 0.5039, 0.2461, 0.75, 0.003906, 0.7461, 0.003906, 0.5039, 0.2461, 0.5039, 0.2461, 0.7461, 0.9043, 0.7305, 0.8984, 0.7188, 0.9785, 0.6465, 0.9844, 0.6582, 0.4844, 0.8066, 0.4844, 0.8398, 0.4473, 0.8398, 0.4648, 0.8066, 0.4648, 0.7715, 0.4844, 0.8066, 0.4473, 0.8066, 0.4473, 0.7715, 0.3926, 0.9785, 0.3926, 0.7715, 0.4277, 0.7715, 0.4277, 0.9785, 0.3359, 0.7715, 0.3926, 0.7715, 0.3926, 0.9785, 0.3359, 0.9785, 0.7539, 0.8711, 0.7539, 0.7539, 0.9961, 0.7539, 0.9961, 0.8711])
me_plane_004.use_remesh_preserve_volume = False
me_plane_004.use_remesh_preserve_attributes = False
me_plane_004.use_mirror_vertex_groups = False
me_plane_004.update()
me_plane_003 = bpy.data.meshes.new('Plane.003')
me_plane_003.from_pydata([(-2.591, -1.344, 0.0), (2.591, -1.344, 0.0), (-2.591, 1.344, 0.0), (2.591, 1.344, 0.0), (-2.591, -1.344, -1.733), (2.591, -1.344, -1.733), (-2.591, 1.344, -1.733), (2.591, 1.344, -1.733), (-2.357, 1.344, 8.844e-06), (-2.591, 1.344, 8.844e-06), (2.357, 1.344, 8.836e-06), (2.591, 1.344, 8.836e-06), (-2.357, 1.109, 0.2345), (-2.591, 1.109, 0.2345), (-2.591, 1.109, 8.844e-06), (-2.357, 1.109, 8.844e-06), (-2.357, -1.109, 0.2345), (-2.591, -1.109, 0.2345), (-2.591, -1.109, 8.836e-06), (-2.357, -1.109, 8.836e-06), (-2.357, -1.344, 0.2345), (-2.591, -1.344, 0.2345), (-2.591, 0.0764, 2.381), (-2.357, 0.0764, 2.381), (-2.357, -0.134, 2.485), (-2.591, -0.134, 2.485), (-2.591, 0.2881, 2.722), (-2.357, 0.05357, 2.956), (-2.591, 0.05357, 2.956), (-2.357, 0.2881, 2.722), (-2.357, 0.2881, 2.956), (-2.591, 0.2881, 2.956), (-2.591, 1.109, 2.722), (-2.357, 1.109, 2.722), (-2.357, 1.109, 2.956), (-2.591, 1.109, 2.956), (-2.591, 1.344, 2.722), (-2.357, 1.344, 2.722), (-2.591, 1.344, 0.2345), (-2.357, 1.344, 0.2345), (-2.357, 1.344, 2.956), (2.357, 1.344, 2.722), (2.357, 1.109, 2.722), (2.357, 1.109, 2.956), (2.357, 1.344, 2.956), (2.591, 1.109, 2.722), (2.591, 1.344, 2.722), (2.591, 1.109, 0.2345), (2.357, 1.109, 0.2345), (2.357, 1.344, 0.2345), (2.591, 1.344, 0.2345), (2.591, -1.109, 0.2345), (2.357, -1.109, 0.2345), (2.357, -1.109, 8.836e-06), (2.591, -1.109, 8.836e-06), (2.357, 1.109, 8.836e-06), (2.591, 1.109, 8.836e-06), (2.591, 1.109, 2.956), (2.591, 0.2881, 2.722), (2.357, 0.2881, 2.722), (2.357, 0.2881, 2.956), (2.591, 0.2881, 2.956), (2.591, 0.05357, 2.956), (2.357, 0.05357, 2.956), (2.357, 0.0764, 2.381), (2.591, 0.0764, 2.381), (2.591, -0.134, 2.485), (2.357, -0.134, 2.485), (-2.357, -1.344, 8.844e-06), (2.357, -1.344, 0.2345), (2.357, -1.344, 8.836e-06), (2.357, 0.05357, 2.722), (-2.357, 0.05357, 2.722), (-2.591, 1.344, 2.956), (2.591, 1.344, 2.956), (2.357, -1.038, 0.2345), (2.591, -1.038, 0.2345), (2.591, -1.344, 8.836e-06), (2.591, -1.344, 0.2345), (-2.591, -1.038, 0.2345), (-2.357, -1.038, 0.2345), (-2.591, -1.344, 8.836e-06)], [], [(0, 1, 3, 2), (3, 7, 6, 2), (0, 4, 5, 1), (1, 5, 7, 3), (2, 6, 4, 0), (21, 25, 22, 79), (20, 24, 25, 21), (80, 23, 24, 20), (16, 19, 15, 12), (19, 18, 14, 15), (18, 17, 13, 14), (17, 16, 12, 13), (74, 46, 41, 44), (15, 14, 9, 8), (14, 13, 38, 9), (57, 74, 44, 43), (36, 73, 40, 37), (36, 32, 35, 73), (73, 35, 34, 40), (46, 74, 57, 45), (26, 29, 23, 22), (29, 27, 24, 23), (27, 28, 25, 24), (28, 26, 22, 25), (29, 26, 32, 33), (30, 29, 33, 34), (31, 30, 34, 35), (32, 26, 31, 35), (13, 12, 33, 32), (36, 38, 13, 32), (37, 39, 38, 36), (12, 39, 37, 33), (8, 39, 12, 15), (9, 38, 39, 8), (42, 33, 37, 41), (43, 34, 33, 42), (40, 34, 43, 44), (41, 37, 40, 44), (48, 47, 45, 42), (49, 48, 42, 41), (46, 50, 49, 41), (45, 47, 50, 46), (50, 47, 56, 11), (10, 55, 48, 49), (52, 51, 47, 48), (53, 52, 48, 55), (54, 53, 55, 56), (51, 54, 56, 47), (50, 11, 10, 49), (56, 55, 10, 11), (59, 42, 45, 58), (60, 43, 42, 59), (57, 43, 60, 61), (58, 45, 57, 61), (59, 58, 65, 64), (58, 62, 66, 65), (62, 63, 67, 66), (63, 59, 64, 67), (66, 78, 76, 65), (67, 69, 78, 66), (64, 75, 69, 67), (68, 19, 53, 70), (52, 16, 20, 69), (53, 19, 16, 52), (69, 20, 68, 70), (29, 59, 71, 72), (30, 60, 59, 29), (27, 63, 60, 30), (71, 63, 27, 72), (70, 53, 54, 77), (69, 70, 77, 78), (51, 78, 77, 54), (17, 18, 81, 21), (20, 21, 81, 68), (58, 61, 62), (60, 63, 62, 61), (30, 31, 28, 27), (28, 31, 26), (79, 22, 23, 80), (65, 76, 75, 64)])
_uv = me_plane_003.uv_layers.new(name='UVMap')
_uv.uv.foreach_set('vector', [0.003906, 0.918, 0.1602, 0.918, 0.1602, 0.9961, 0.003906, 0.9961, 0.003906, 0.75, 0.003906, 0.5039, 0.2461, 0.5039, 0.2461, 0.75, 0.003906, 0.75, 0.003906, 0.5039, 0.2461, 0.5039, 0.2461, 0.75, 0.003906, 0.75, 0.003906, 0.5039, 0.2461, 0.5039, 0.2461, 0.75, 0.003906, 0.7461, 0.003906, 0.5039, 0.2461, 0.5039, 0.2461, 0.7461, 0.3262, 0.9219, 0.3457, 0.8828, 0.3516, 0.8867, 0.3301, 0.9219, 0.2832, 0.873, 0.3262, 0.873, 0.3262, 0.875, 0.2832, 0.875, 0.377, 0.9707, 0.377, 0.9297, 0.3809, 0.9297, 0.3809, 0.9746, 0.4121, 0.918, 0.4121, 0.9219, 0.375, 0.9219, 0.375, 0.918, 0.4023, 0.9629, 0.3965, 0.9629, 0.3965, 0.9258, 0.4023, 0.9258, 0.3301, 0.9258, 0.3301, 0.9219, 0.3672, 0.9219, 0.3672, 0.9258, 0.4062, 0.9609, 0.4023, 0.9609, 0.4023, 0.9219, 0.4062, 0.9219, 0.332, 0.7871, 0.3359, 0.7871, 0.3359, 0.793, 0.332, 0.793, 0.4023, 0.9258, 0.3965, 0.9258, 0.3965, 0.9219, 0.4023, 0.9219, 0.3672, 0.9258, 0.3672, 0.9219, 0.3711, 0.9219, 0.3711, 0.9258, 0.4434, 0.7871, 0.4473, 0.7871, 0.4473, 0.793, 0.4434, 0.793, 0.3359, 0.875, 0.332, 0.875, 0.332, 0.873, 0.3359, 0.873, 0.3711, 0.8789, 0.3672, 0.8789, 0.3672, 0.875, 0.3711, 0.875, 0.4473, 0.875, 0.4434, 0.875, 0.4434, 0.873, 0.4473, 0.873, 0.2793, 0.8789, 0.2793, 0.875, 0.2852, 0.875, 0.2852, 0.8789, 0.3809, 0.9219, 0.3848, 0.9219, 0.3848, 0.9277, 0.3809, 0.9277, 0.377, 0.9238, 0.3809, 0.9219, 0.3809, 0.9297, 0.377, 0.9297, 0.332, 0.873, 0.332, 0.875, 0.3262, 0.875, 0.3262, 0.873, 0.3516, 0.875, 0.3555, 0.8789, 0.3516, 0.8867, 0.3457, 0.8828, 0.293, 0.9258, 0.2988, 0.9258, 0.2988, 0.9375, 0.293, 0.9375, 0.2793, 0.9258, 0.2852, 0.9258, 0.2852, 0.9375, 0.2793, 0.9375, 0.4297, 0.875, 0.4297, 0.873, 0.4434, 0.873, 0.4434, 0.875, 0.3672, 0.8789, 0.3555, 0.8789, 0.3555, 0.875, 0.3672, 0.875, 0.3926, 0.9629, 0.3887, 0.9629, 0.3887, 0.9219, 0.3926, 0.9219, 0.3711, 0.8789, 0.3711, 0.9219, 0.3672, 0.9219, 0.3672, 0.8789, 0.3359, 0.873, 0.3789, 0.873, 0.3789, 0.875, 0.3359, 0.875, 0.375, 0.918, 0.3711, 0.918, 0.3711, 0.875, 0.375, 0.875, 0.3711, 0.9219, 0.3711, 0.918, 0.375, 0.918, 0.375, 0.9219, 0.3809, 0.875, 0.3789, 0.875, 0.3789, 0.873, 0.3809, 0.873, 0.4531, 0.7871, 0.4531, 0.8691, 0.4473, 0.8691, 0.4473, 0.7871, 0.4648, 0.7871, 0.4648, 0.8691, 0.4609, 0.8691, 0.4609, 0.7871, 0.4473, 0.873, 0.4434, 0.873, 0.4434, 0.793, 0.4473, 0.793, 0.3359, 0.793, 0.3359, 0.873, 0.332, 0.873, 0.332, 0.793, 0.3965, 0.9629, 0.3926, 0.9629, 0.3926, 0.9219, 0.3965, 0.9219, 0.4531, 0.918, 0.4473, 0.918, 0.4473, 0.875, 0.4531, 0.875, 0.3359, 0.7871, 0.3789, 0.7871, 0.3789, 0.793, 0.3359, 0.793, 0.2852, 0.8789, 0.2852, 0.9219, 0.2793, 0.9219, 0.2793, 0.8789, 0.2793, 0.9219, 0.2852, 0.9219, 0.2852, 0.9258, 0.2793, 0.9258, 0.4531, 0.9219, 0.4473, 0.9219, 0.4473, 0.918, 0.4531, 0.918, 0.4102, 0.9609, 0.4062, 0.9609, 0.4062, 0.9219, 0.4102, 0.9219, 0.4121, 0.9219, 0.4121, 0.918, 0.4473, 0.918, 0.4473, 0.9219, 0.4238, 0.7871, 0.4238, 0.793, 0.3848, 0.793, 0.3848, 0.7871, 0.3223, 0.9219, 0.3223, 0.9258, 0.2852, 0.9258, 0.2852, 0.9219, 0.3789, 0.7871, 0.3809, 0.7871, 0.3809, 0.793, 0.3789, 0.793, 0.3848, 0.7871, 0.3848, 0.793, 0.3809, 0.793, 0.3809, 0.7871, 0.2891, 0.9258, 0.2891, 0.9375, 0.2852, 0.9375, 0.2852, 0.9258, 0.2891, 0.9375, 0.2891, 0.9258, 0.293, 0.9258, 0.293, 0.9375, 0.4434, 0.7871, 0.4434, 0.793, 0.4297, 0.793, 0.4297, 0.7871, 0.2988, 0.8789, 0.2852, 0.8789, 0.2852, 0.875, 0.2988, 0.875, 0.3848, 0.9219, 0.3887, 0.9219, 0.3887, 0.9277, 0.3848, 0.9277, 0.2988, 0.8789, 0.3027, 0.875, 0.3066, 0.8828, 0.3027, 0.8867, 0.332, 0.7871, 0.332, 0.793, 0.3262, 0.793, 0.3262, 0.7871, 0.377, 0.9746, 0.3711, 0.9707, 0.3711, 0.9648, 0.375, 0.9648, 0.3066, 0.8828, 0.3262, 0.9219, 0.3203, 0.9219, 0.3027, 0.8867, 0.3262, 0.793, 0.2832, 0.793, 0.2832, 0.7871, 0.3262, 0.7871, 0.3711, 0.9648, 0.3711, 0.9238, 0.377, 0.9219, 0.375, 0.9648, 0.4277, 0.873, 0.4238, 0.873, 0.4238, 0.793, 0.4277, 0.793, 0.4531, 0.9551, 0.4531, 0.875, 0.459, 0.875, 0.459, 0.9551, 0.4609, 0.7871, 0.4609, 0.8691, 0.457, 0.8691, 0.457, 0.7871, 0.2832, 0.793, 0.2832, 0.873, 0.2793, 0.873, 0.2793, 0.793, 0.4531, 0.8691, 0.4531, 0.7871, 0.457, 0.7871, 0.457, 0.8691, 0.459, 0.9551, 0.459, 0.875, 0.4629, 0.875, 0.4629, 0.9551, 0.4277, 0.873, 0.4277, 0.793, 0.4297, 0.793, 0.4297, 0.873, 0.4629, 0.875, 0.4668, 0.875, 0.4668, 0.9551, 0.4629, 0.9551, 0.4277, 0.793, 0.4238, 0.793, 0.4238, 0.7871, 0.4277, 0.7871, 0.2832, 0.793, 0.2793, 0.793, 0.2793, 0.7871, 0.2832, 0.7871, 0.3223, 0.9219, 0.3262, 0.9219, 0.3262, 0.9258, 0.3223, 0.9258, 0.3301, 0.9219, 0.3301, 0.9258, 0.3262, 0.9258, 0.3262, 0.9219, 0.2832, 0.873, 0.2832, 0.875, 0.2793, 0.875, 0.2793, 0.873, 0.2988, 0.8789, 0.2988, 0.875, 0.3027, 0.875, 0.4297, 0.793, 0.4277, 0.793, 0.4277, 0.7871, 0.4297, 0.7871, 0.4297, 0.873, 0.4297, 0.875, 0.4277, 0.875, 0.4277, 0.873, 0.3516, 0.875, 0.3555, 0.875, 0.3555, 0.8789, 0.3809, 0.9668, 0.3809, 0.9277, 0.3848, 0.9277, 0.3848, 0.9668, 0.3887, 0.9277, 0.3887, 0.9668, 0.3848, 0.9668, 0.3848, 0.9277])
me_plane_003.use_remesh_preserve_volume = False
me_plane_003.use_remesh_preserve_attributes = False
me_plane_003.use_mirror_vertex_groups = False
me_plane_003.update()
me_plane = bpy.data.meshes.new('Plane')
me_plane.from_pydata([(-4.0, -4.0, 0.0), (4.0, -4.0, 0.0), (-4.0, 4.0, 0.0), (4.0, 4.0, 0.0), (-4.0, -4.0, -1.733), (4.0, -4.0, -1.733), (-4.0, 4.0, -1.733), (4.0, 4.0, -1.733)], [], [(0, 1, 3, 2), (3, 7, 6, 2), (0, 4, 5, 1), (1, 5, 7, 3), (2, 6, 4, 0)])
_uv = me_plane.uv_layers.new(name='UVMap')
_uv.uv.foreach_set('vector', [0.003906, 0.7539, 0.2461, 0.7539, 0.2461, 0.9961, 0.003906, 0.9961, 0.003906, 0.75, 0.003906, 0.5039, 0.2461, 0.5039, 0.2461, 0.75, 0.003906, 0.75, 0.003906, 0.5039, 0.2461, 0.5039, 0.2461, 0.75, 0.003906, 0.75, 0.003906, 0.5039, 0.2461, 0.5039, 0.2461, 0.75, 0.003906, 0.7461, 0.003906, 0.5039, 0.2461, 0.5039, 0.2461, 0.7461])
me_plane.use_remesh_preserve_volume = False
me_plane.use_remesh_preserve_attributes = False
me_plane.use_mirror_vertex_groups = False
me_plane.update()

# ---- objects
ob_field_cone = bpy.data.objects.new('field_cone', me_cube_007)
ob_field_accelerator = bpy.data.objects.new('field_accelerator', me_cube_005)
ob_field_curve_ramp = bpy.data.objects.new('field_curve_ramp', me_torus)
ob_field_pyramid = bpy.data.objects.new('field_pyramid', me_cube_006)
ob_field_launcher_collision = bpy.data.objects.new('field_launcher_collision', me_cube_004)
ob_field_launcher = bpy.data.objects.new('field_launcher', me_cube_003)
ob_field_blower = bpy.data.objects.new('field_blower', me_cylinder)
ob_field_plane_ramp = bpy.data.objects.new('field_plane_ramp', me_plane_008)
ob_field_curve_detail = bpy.data.objects.new('field_curve_detail', me_plane_009)
ob_field_curve = bpy.data.objects.new('field_curve', me_plane_006)
ob_field_bumper = bpy.data.objects.new('field_bumper', me_cube_002)
ob_field_barrier_curved = bpy.data.objects.new('field_barrier_curved', me_cube_001)
ob_field_border_collision = bpy.data.objects.new('field_border_collision', me_plane_002)
ob_field_goal_collision = bpy.data.objects.new('field_goal_collision', me_plane_007)
ob_field_goal_net = bpy.data.objects.new('field_goal_net', me_plane_001)
ob_field_barrier = bpy.data.objects.new('field_barrier', me_cube)
ob_field_border_corner = bpy.data.objects.new('field_border_corner', me_plane_005)
ob_field_border = bpy.data.objects.new('field_border', me_plane_004)
ob_field_goal = bpy.data.objects.new('field_goal', me_plane_003)
ob_field_plane_a = bpy.data.objects.new('field_plane_a', me_plane)

# ---- transforms, parenting, visibility, modifiers, constraints
ob_field_cone.location = (2.458, 0.2097, 1.192e-07)
ob_field_cone.lineart.crease_threshold = 0.0
_m = ob_field_cone.modifiers.new('EdgeSplit', 'EDGE_SPLIT')
_m.split_angle = 0.9495
ob_field_accelerator.location = (-9.323, -7.776, 0.0)
ob_field_accelerator.lineart.crease_threshold = 0.0
ob_field_curve_ramp.location = (-7.001, 1.476, 0.005361)
ob_field_curve_ramp.lineart.crease_threshold = 0.0
_m = ob_field_curve_ramp.modifiers.new('EdgeSplit', 'EDGE_SPLIT')
ob_field_pyramid.location = (-6.817, -3.648, 0.0)
ob_field_pyramid.lineart.crease_threshold = 0.0
ob_field_launcher_collision.location = (-14.44, -1.172, 1.192e-07)
ob_field_launcher_collision.lineart.crease_threshold = 0.0
_m = ob_field_launcher_collision.modifiers.new('EdgeSplit', 'EDGE_SPLIT')
ob_field_launcher.location = (-12.31, -3.961, 2.384e-07)
ob_field_launcher.lineart.crease_threshold = 0.0
_m = ob_field_launcher.modifiers.new('EdgeSplit', 'EDGE_SPLIT')
ob_field_blower.location = (-2.732, -1.105, 5.96e-08)
ob_field_blower.lineart.crease_threshold = 0.0
_m = ob_field_blower.modifiers.new('EdgeSplit', 'EDGE_SPLIT')
ob_field_plane_ramp.location = (-8.0, 8.0, 0.0)
ob_field_plane_ramp.lineart.crease_threshold = 0.0
_m = ob_field_plane_ramp.modifiers.new('EdgeSplit', 'EDGE_SPLIT')
ob_field_curve_detail.location = (0.0, 8.0, 0.0)
ob_field_curve_detail.lineart.crease_threshold = 0.0
_m = ob_field_curve_detail.modifiers.new('EdgeSplit', 'EDGE_SPLIT')
ob_field_curve.location = (-8.0, 0.0, 0.0)
ob_field_curve.lineart.crease_threshold = 0.0
_m = ob_field_curve.modifiers.new('EdgeSplit', 'EDGE_SPLIT')
ob_field_bumper.location = (1.91, 2.562, 2.384e-07)
ob_field_bumper.lineart.crease_threshold = 0.0
_m = ob_field_bumper.modifiers.new('EdgeSplit', 'EDGE_SPLIT')
ob_field_barrier_curved.location = (-0.9981, 1.692, 0.0)
ob_field_barrier_curved.lineart.crease_threshold = 0.0
_m = ob_field_barrier_curved.modifiers.new('Solidify', 'SOLIDIFY')
_m.thickness = 0.28
_m.use_even_offset = True
_m.use_quality_normals = True
_m.nonmanifold_thickness_mode = 'FIXED'
_m.nonmanifold_merge_threshold = 0.0003
_m = ob_field_barrier_curved.modifiers.new('EdgeSplit', 'EDGE_SPLIT')
ob_field_border_collision.location = (4.43, 0.0, 0.0)
ob_field_border_collision.lineart.crease_threshold = 0.0
ob_field_goal_collision.location = (-1.409, -5.344, 0.0)
ob_field_goal_collision.lineart.crease_threshold = 0.0
ob_field_goal_net.location = (-1.409, -5.344, 0.0)
ob_field_goal_net.lineart.crease_threshold = 0.0
ob_field_barrier.location = (0.6813, -1.658, 0.0)
ob_field_barrier.lineart.crease_threshold = 0.0
ob_field_border_corner.location = (4.394, 4.394, -2.98e-08)
ob_field_border_corner.lineart.crease_threshold = 0.0
ob_field_border.location = (4.43, 0.0, 0.0)
ob_field_border.lineart.crease_threshold = 0.0
ob_field_goal.location = (-1.409, -5.344, 0.0)
ob_field_goal.lineart.crease_threshold = 0.0
ob_field_plane_a.location = (0.0, 0.0, 0.0)
ob_field_plane_a.lineart.crease_threshold = 0.0

# ---- collection membership
col_collection_1.objects.link(ob_field_cone)
col_collection_1.objects.link(ob_field_accelerator)
col_collection_1.objects.link(ob_field_curve_ramp)
col_collection_1.objects.link(ob_field_pyramid)
col_collection_1.objects.link(ob_field_launcher_collision)
col_collection_1.objects.link(ob_field_launcher)
col_collection_1.objects.link(ob_field_blower)
col_collection_1.objects.link(ob_field_plane_ramp)
col_collection_1.objects.link(ob_field_curve_detail)
col_collection_1.objects.link(ob_field_curve)
col_collection_1.objects.link(ob_field_bumper)
col_collection_1.objects.link(ob_field_barrier_curved)
col_collection_1.objects.link(ob_field_border_collision)
col_collection_1.objects.link(ob_field_goal_collision)
col_collection_1.objects.link(ob_field_goal_net)
col_collection_1.objects.link(ob_field_barrier)
col_collection_1.objects.link(ob_field_border_corner)
col_collection_1.objects.link(ob_field_border)
col_collection_1.objects.link(ob_field_goal)
col_collection_1.objects.link(ob_field_plane_a)

# ---- scene / render settings (as saved in the file)
scene.frame_start = 1; scene.frame_end = 250; scene.frame_set(0)
scene.render.engine = 'BLENDER_EEVEE_NEXT'
scene.render.resolution_percentage = 50
scene.render.dither_intensity = 0.0
scene.cycles.use_denoising = False
scene.cycles.samples = 128
scene.cycles.sampling_pattern = 'TABULATED_SOBOL'
scene.cycles.use_adaptive_sampling = False
scene.cycles.use_light_tree = False
scene.cycles.blur_glossy = 0.0
scene.cycles.sample_clamp_indirect = 0.0
scene.view_settings.view_transform = 'Standard'
bpy.context.view_layer.update()

# ---- added for rendering (the .blend has no active camera and no usable light): camera, sun
cam_auto = bpy.data.cameras.new('AutoCamera')
cam_auto.lens = 50.0
cam_auto.sensor_width = 36.0
cam_auto.clip_end = 1000.0
ob_auto_camera = bpy.data.objects.new('AutoCamera', cam_auto)
scene.collection.objects.link(ob_auto_camera)
ob_auto_camera.location = (22.2976, -32.0848, 22.9355)
ob_auto_camera.rotation_euler = (1.09748, -7.21219e-08, 0.694738)
scene.camera = ob_auto_camera
light_auto_sun = bpy.data.lights.new('AutoSun', 'SUN')
light_auto_sun.energy = 3.0
light_auto_sun.angle = 0.0523599
ob_auto_sun = bpy.data.objects.new('AutoSun', light_auto_sun)
scene.collection.objects.link(ob_auto_sun)
ob_auto_sun.rotation_euler = (0.872665, 0.174533, 0.523599)
bpy.context.view_layer.update()
